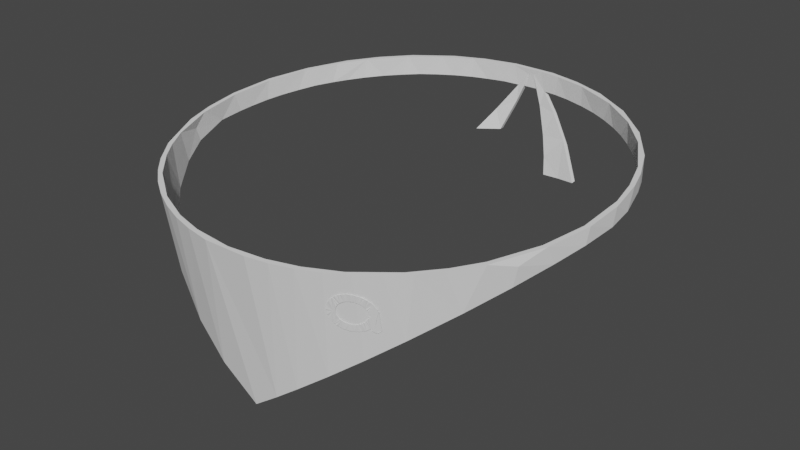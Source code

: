 # Source: bandana.blend  (saved by Blender 2.91.10; exported with 4.5.12 LTS)
import bpy
from mathutils import Matrix  # noqa: F401  (used for matrix-valued properties, if any)

bpy.ops.wm.read_factory_settings(use_empty=True)
scene = bpy.context.scene
scene.name = 'Scene'

# ---- collections
col_collection = bpy.data.collections.new('Collection'); scene.collection.children.link(col_collection)

# ---- world
world_world = bpy.data.worlds.new('World'); scene.world = world_world
world_world.use_nodes = True; world_world.node_tree.nodes.clear()
_N = world_world.node_tree.nodes; _L = world_world.node_tree.links
n0 = _N.new('ShaderNodeOutputWorld'); n0.name = 'World Output'; n0.location = (300, 300)
n1 = _N.new('ShaderNodeBackground'); n1.name = 'Background'; n1.location = (10, 300)
n1.inputs[0].default_value = (0.05088, 0.05088, 0.05088, 1.0)
_L.new(n1.outputs[0], n0.inputs[0])
n0.is_active_output = True
world_world.color = (0.05088, 0.05088, 0.05088)
world_world.use_sun_shadow = False
world_world.sun_shadow_jitter_overblur = 0.0

# ---- meshes
me_bandana_body = bpy.data.meshes.new('Bandana-Body')
me_bandana_body.from_pydata([(1.191, 10.56, -68.24), (1.149, 10.67, -68.36), (2.388, 7.581, -67.94), (3.796, 4.069, -66.2), (3.662, 4.404, -66.31), (3.66, 4.409, -67.28), (2.553, 7.168, -66.84), (1.957, 8.654, -67.13), (1.474, 9.859, -67.41), (1.3, 10.29, -67.27), (1.323, 10.24, -67.45), (0.2307, 12.96, -67.51), (0.2307, 12.96, -67.53), (1.071, 10.86, -67.5), (3.378, 5.111, -66.44), (2.682, 6.847, -67.84), (8.483, -7.617, -62.35), (8.483, -7.617, -61.21), (7.351, -4.795, -63.88), (7.386, -4.884, -62.72), (7.103, -4.178, -64.22), (6.94, -3.771, -63.33), (6.83, -3.496, -64.51), (6.146, -1.791, -65.25), (6.331, -2.251, -63.98), (6.215, -1.963, -64.1), (5.67, -0.6036, -65.76), (5.328, 0.2484, -65.03), (4.914, 1.281, -66.38), (5.018, 1.021, -65.27), (4.192, 3.081, -66.97), (4.099, 3.313, -67.03), (3.655, 9.735, -67.14), (5.874, 7.163, -66.53), (3.557, 9.849, -67.29), (0.6521, 13.22, -67.52), (0.6521, 13.22, -67.51), (2.2, 11.42, -67.45), (3.177, 10.29, -67.2), (2.687, 10.86, -67.43), (2.958, 10.54, -67.39), (3.439, 9.986, -67.16), (7.237, 5.583, -67.06), (5.981, 7.039, -67.55), (5.515, 7.58, -67.66), (4.184, 9.122, -67.97), (3.322, 10.12, -67.62), (2.855, 10.66, -68.27), (10.14, 2.217, -65.73), (9.045, 3.488, -66.35), (8.543, 4.069, -65.5), (8.252, 4.406, -66.66), (6.694, 6.212, -66.29), (6.62, 6.298, -66.32), (12.85, -0.9279, -64.07), (12.01, 0.04504, -64.69), (11.17, 1.019, -64.09), (10.95, 1.277, -65.28), (9.78, 2.635, -64.92), (9.52, 2.937, -65.07), (17.56, -6.38, -58.84), (17.56, -6.38, -60.05), (16.27, -4.892, -60.09), (16.19, -4.796, -61.33), (15.27, -3.729, -61.07), (15.35, -3.824, -62.12), (15.01, -3.432, -61.32), (14.86, -3.255, -62.58), (13.75, -1.972, -62.29), (13.6, -1.795, -63.51), (12.65, -0.6907, -63.15), (12.33, -0.3168, -63.4), (7.219, 4.404, -66.88), (13.08, -6.99, -61.45), (12.14, -7.118, -61.64), (12.46, -4.802, -62.7), (14.91, -6.741, -60.88), (15.23, -4.802, -61.77), (12.8, -1.8, -63.83), (10.11, 1.273, -65.54), (9.891, -1.8, -64.59), (7.097, 1.273, -66.13), (4.124, 4.404, -67.28), (4.177, 7.579, -67.83), (2.052, 10.67, -68.31), (6.942, -1.8, -65.17), (9.34, -7.5, -62.18), (9.629, -4.802, -63.45), (0.6226, 13.24, -67.52), (0.6226, 13.24, -67.51), (0.5888, 13.27, -67.52), (0.5888, 13.27, -67.51), (0.5515, 13.29, -67.52), (0.5515, 13.29, -67.51), (0.5118, 13.3, -67.52), (0.5118, 13.3, -67.51), (0.4708, 13.3, -67.52), (0.4708, 13.3, -67.51), (0.4296, 13.3, -67.52), (0.4296, 13.3, -67.51), (0.3892, 13.29, -67.53), (0.3892, 13.29, -67.51), (0.3509, 13.28, -67.53), (0.3509, 13.28, -67.51), (0.3156, 13.25, -67.53), (0.3156, 13.25, -67.51), (0.2844, 13.23, -67.53), (0.2844, 13.23, -67.51), (0.258, 13.2, -67.53), (0.258, 13.2, -67.51), (0.2372, 13.16, -67.53), (0.2372, 13.16, -67.51), (0.2225, 13.12, -67.53), (0.2225, 13.12, -67.51), (0.2144, 13.08, -67.53), (0.2144, 13.08, -67.51), (0.2131, 13.04, -67.53), (0.2131, 13.04, -67.51), (0.2186, 13.0, -67.53), (0.2186, 13.0, -67.51), (14.78, -6.759, -59.74), (13.09, -6.989, -60.29), (11.87, -7.155, -60.53), (8.93, -7.556, -61.12), (9.215, -4.897, -62.39), (12.19, -4.897, -61.61), (15.11, -4.897, -60.62), (6.361, -1.96, -64.07), (9.475, -1.977, -63.54), (6.632, 4.066, -65.88), (6.515, 1.015, -65.1), (3.413, 7.162, -66.83), (0.4414, 13.09, -67.51), (9.691, 1.015, -64.5), (12.53, -1.977, -62.74), (-1.76, 10.61, -67.48), (-2.049, 9.859, -67.42), (-0.2872, 9.861, -67.45), (-0.2649, 9.861, -67.45), (-0.2962, 10.86, -67.52), (-1.664, 10.86, -67.51), (-5.537, 0.7542, -65.17), (-6.271, -1.161, -64.53), (-6.271, -1.161, -65.58), (-5.455, 0.9706, -66.3), (-4.222, 4.187, -67.24), (-3.277, 6.654, -67.81), (-2.972, 7.451, -67.92), (-1.738, 10.67, -68.36), (-4.792, 2.7, -66.89), (-4.434, 3.633, -67.11), (-1.014, 12.56, -67.53), (-1.014, 12.56, -67.49), (-2.036, 9.892, -67.22), (-3.913, 4.993, -66.4), (-4.389, 3.752, -66.13), (-4.56, 3.306, -66.03), (-2.8, 7.897, -67.02), (-3.217, 6.809, -66.79), (-5.772, 6.806, -66.55), (-4.228, 8.947, -67.06), (-4.509, 8.556, -67.95), (-3.974, 9.298, -67.1), (-12.22, -2.122, -64.06), (-12.22, -2.122, -62.97), (-9.996, 0.9535, -65.62), (-10.15, 0.7454, -64.43), (-9.991, 0.9607, -65.62), (-9.709, 1.352, -64.74), (-9.857, 1.145, -65.69), (-9.638, 1.45, -64.79), (-7.707, 4.125, -66.85), (-7.975, 3.754, -65.64), (-7.667, 4.181, -66.87), (-7.256, 4.75, -67.02), (-2.987, 10.67, -68.31), (-3.082, 10.53, -68.15), (-3.574, 9.853, -67.34), (-3.547, 9.889, -67.17), (-2.847, 10.86, -67.46), (-1.45, 12.8, -67.49), (-1.45, 12.8, -67.52), (-6.966, 5.152, -66.16), (-6.928, 5.205, -66.17), (-5.365, 7.37, -67.75), (-5.309, 7.448, -67.76), (-9.851, 0.9606, -65.65), (-2.691, 10.67, -68.32), (-9.269, -1.646, -64.92), (-9.673, -1.711, -64.8), (-7.021, -1.283, -65.42), (-7.128, 0.9606, -66.13), (-7.246, 4.18, -66.93), (-4.452, 4.18, -67.26), (-4.503, 7.448, -67.84), (-1.002, 12.6, -67.53), (-1.002, 12.6, -67.49), (-0.9973, 12.64, -67.53), (-0.9973, 12.64, -67.49), (-0.9997, 12.69, -67.53), (-0.9997, 12.69, -67.5), (-1.009, 12.73, -67.53), (-1.009, 12.73, -67.5), (-1.026, 12.77, -67.53), (-1.026, 12.77, -67.5), (-1.048, 12.8, -67.52), (-1.048, 12.8, -67.5), (-1.077, 12.83, -67.52), (-1.077, 12.83, -67.5), (-1.11, 12.86, -67.52), (-1.11, 12.86, -67.5), (-1.147, 12.88, -67.52), (-1.147, 12.88, -67.5), (-1.187, 12.89, -67.52), (-1.187, 12.89, -67.5), (-1.229, 12.9, -67.52), (-1.229, 12.9, -67.5), (-1.272, 12.9, -67.52), (-1.272, 12.9, -67.5), (-1.313, 12.89, -67.52), (-1.313, 12.89, -67.5), (-1.353, 12.88, -67.52), (-1.353, 12.88, -67.5), (-1.39, 12.85, -67.52), (-1.39, 12.85, -67.49), (-1.422, 12.83, -67.52), (-1.422, 12.83, -67.49), (-6.68, -1.227, -64.44), (-9.27, -1.646, -63.85), (-9.509, -1.685, -63.78), (-6.773, 0.7407, -65.08), (-9.675, 0.7407, -64.57), (-6.885, 3.749, -65.86), (-1.232, 12.68, -67.49), (-3.95, 6.802, -66.79), (4.373, 9.842, -67.19), (4.496, 10.84, -67.23), (30.88, 10.0, -55.77), (31.48, 8.955, -55.11), (32.55, 9.892, -54.27), (32.51, 8.888, -54.2), (32.86, 9.872, -54.0), (32.69, 8.876, -54.03), (33.67, 9.809, -53.14), (33.17, 8.839, -53.52), (34.12, 9.774, -52.66), (23.59, 10.39, -61.02), (24.04, 9.361, -60.64), (25.51, 10.3, -59.84), (25.49, 9.296, -59.76), (25.91, 10.28, -59.59), (26.02, 9.272, -59.43), (26.34, 10.26, -59.33), (26.17, 9.266, -59.34), (27.36, 10.21, -58.57), (27.33, 9.203, -58.48), (27.9, 9.172, -58.06), (29.16, 10.11, -57.22), (29.13, 9.104, -57.14), (29.72, 10.08, -56.81), (29.55, 9.081, -56.83), (29.97, 10.06, -56.58), (29.75, 9.069, -56.65), (30.83, 8.998, -55.69), (13.3, 10.71, -65.48), (13.46, 9.707, -65.35), (15.07, 10.68, -64.96), (14.9, 9.676, -64.93), (15.45, 10.67, -64.81), (15.46, 9.66, -64.71), (15.67, 9.654, -64.63), (16.95, 10.62, -64.22), (17.55, 9.6, -63.9), (17.54, 10.61, -63.99), (17.83, 9.592, -63.79), (18.99, 10.56, -63.42), (18.82, 9.564, -63.4), (19.61, 10.54, -63.11), (4.556, 9.841, -67.17), (6.681, 9.823, -66.93), (6.732, 10.83, -66.99), (8.94, 10.79, -66.56), (7.223, 10.82, -66.9), (6.783, 9.821, -66.91), (6.737, 9.822, -66.92), (6.897, 10.82, -66.97), (8.961, 9.79, -66.48), (8.983, 9.79, -66.48), (11.03, 10.76, -66.14), (10.87, 9.762, -66.11), (11.14, 10.76, -66.11), (11.18, 9.756, -66.02), (12.15, 10.74, -65.81), (11.23, 9.755, -66.0), (13.33, 9.71, -65.39), (19.61, 9.535, -63.01), (19.95, 9.523, -62.84), (21.55, 10.47, -62.14), (21.62, 9.462, -62.01), (21.62, 10.47, -62.1), (22.03, 9.447, -61.81), (22.76, 10.43, -61.53), (22.59, 9.427, -61.53), (23.58, 9.382, -60.93), (46.92, 6.545, -22.28), (47.02, 6.381, -20.04), (47.16, 7.379, -20.04), (47.11, 7.472, -21.3), (47.06, 7.544, -22.29), (46.92, 6.551, -22.36), (46.98, 7.688, -24.25), (44.54, 8.514, -35.49), (44.96, 7.389, -33.77), (45.23, 8.356, -33.35), (45.11, 7.355, -33.31), (45.49, 8.297, -32.54), (45.36, 7.297, -32.52), (45.77, 8.206, -31.3), (45.58, 7.225, -31.54), (45.79, 8.197, -31.18), (45.67, 7.196, -31.14), (46.09, 7.059, -29.27), (46.29, 8.036, -28.98), (46.16, 7.035, -28.96), (46.42, 7.995, -28.43), (46.28, 6.996, -28.42), (46.47, 6.891, -26.98), (46.64, 7.873, -26.76), (46.5, 6.873, -26.74), (46.7, 7.842, -26.34), (46.78, 6.722, -24.68), (46.94, 7.709, -24.53), (46.8, 6.71, -24.52), (46.84, 6.69, -24.24), (41.89, 8.969, -41.69), (41.79, 7.966, -41.63), (42.36, 8.903, -40.8), (42.44, 7.877, -40.41), (42.55, 8.877, -40.44), (42.49, 7.867, -40.29), (42.88, 8.82, -39.67), (35.67, 9.652, -51.01), (35.66, 9.653, -51.02), (35.59, 8.649, -50.94), (36.99, 9.53, -49.33), (36.28, 8.585, -50.07), (37.05, 9.524, -49.25), (36.98, 8.52, -49.18), (38.27, 9.409, -47.7), (37.71, 8.451, -48.24), (38.17, 8.409, -47.66), (38.42, 9.393, -47.47), (38.34, 8.389, -47.4), (39.65, 9.254, -45.58), (39.03, 8.311, -46.33), (39.56, 8.251, -45.52), (39.9, 9.227, -45.21), (40.3, 8.168, -44.38), (40.58, 9.15, -44.16), (40.47, 8.149, -44.13), (40.83, 9.114, -43.68), (40.74, 8.111, -43.61), (41.41, 8.018, -42.35), (42.77, 7.818, -39.62), (43.39, 7.71, -38.15), (43.75, 8.668, -37.6), (43.65, 7.666, -37.55), (44.2, 8.592, -36.55), (44.08, 7.592, -36.53), (44.33, 8.561, -36.14), (44.25, 7.552, -35.99), (44.42, 7.512, -35.45), (34.06, 8.769, -52.58), (34.77, 8.714, -51.83), (35.57, 8.651, -50.97), (39.93, 12.64, -45.23), (37.03, 12.95, -49.37), (16.97, 14.04, -64.27), (-17.84, 10.62, -64.13), (-17.6, 10.62, -64.22), (-17.62, 14.04, -64.27), (-4.671, 10.85, -67.28), (-2.854, 10.86, -67.46), (-2.855, 14.27, -67.46), (2.2, 14.27, -67.46), (-6.926, 10.83, -67.06), (-7.881, 14.23, -66.93), (-7.041, 10.83, -67.05), (-12.82, 14.16, -65.86), (-12.81, 10.74, -65.81), (-11.38, 10.77, -66.21), (-11.18, 10.77, -66.27), (-9.154, 10.8, -66.65), (-7.874, 10.82, -66.89), (-15.72, 10.67, -64.94), (-15.23, 10.69, -65.12), (-13.56, 10.72, -65.6), (-22.21, 10.47, -62.15), (-21.96, 10.48, -62.27), (-22.23, 13.89, -62.18), (-19.93, 10.55, -63.26), (-19.17, 10.58, -63.62), (-25.9, 10.31, -60.02), (-23.95, 10.4, -61.19), (-22.96, 10.44, -61.78), (-30.64, 13.48, -56.6), (-30.61, 10.06, -56.57), (-29.97, 10.1, -57.13), (-29.6, 10.12, -57.41), (-27.76, 10.22, -58.74), (-26.58, 13.7, -59.61), (-26.58, 10.28, -59.61), (-26.57, 10.28, -59.61), (-34.32, 9.809, -53.14), (-33.14, 9.899, -54.36), (-34.35, 13.22, -53.17), (-33.03, 9.906, -54.46), (-31.33, 10.02, -55.95), (-37.58, 9.536, -49.41), (-36.16, 9.665, -51.18), (-37.68, 12.95, -49.37), (-36.05, 9.675, -51.32), (-34.61, 9.786, -52.83), (-38.96, 9.404, -47.62), (-38.68, 9.434, -48.03), (-37.64, 9.53, -49.33), (-40.21, 9.265, -45.73), (-40.59, 12.64, -45.23), (-40.56, 9.227, -45.21), (-42.48, 8.978, -41.82), (-41.4, 9.124, -43.81), (-41.02, 9.176, -44.52), (-45.0, 11.98, -36.15), (-44.97, 8.561, -36.14), (-44.7, 8.62, -36.94), (-44.38, 8.676, -37.7), (-43.48, 8.829, -39.78), (-43.04, 12.32, -40.81), (-43.03, 8.904, -40.81), (-43.03, 8.904, -40.82), (-46.42, 8.206, -31.3), (-46.03, 8.327, -32.94), (-46.46, 11.62, -31.31), (-45.87, 8.362, -33.43), (-45.16, 8.52, -35.58), (-47.59, 7.719, -24.67), (-47.35, 7.842, -26.34), (-47.4, 11.26, -26.34), (-47.29, 7.875, -26.79), (-46.99, 8.025, -28.84), (-46.95, 8.039, -29.03), (-46.43, 8.201, -31.23), (-47.81, 7.426, -20.68), (-47.78, 7.472, -21.3), (-47.8, 10.89, -21.3), (-47.72, 7.544, -22.28), (-47.6, 7.71, -24.54), (-47.82, 7.379, -20.03), (-47.67, 10.51, -16.25), (-47.75, 7.379, -17.55), (-17.35, 7.379, 24.3), (-19.95, 7.618, 23.21), (-15.24, 7.483, 25.05), (-9.971, 7.379, 26.46), (-10.36, 7.379, 26.37), (-10.37, 7.386, 26.38), (-12.62, 7.379, 25.83), (-15.22, 7.379, 24.99), (-26.19, 7.379, 19.79), (-28.65, 7.994, 18.08), (-24.44, 7.789, 20.88), (-19.93, 7.379, 23.15), (-21.89, 7.379, 22.28), (-24.41, 7.379, 20.82), (-28.61, 7.379, 18.03), (-30.21, 7.379, 16.87), (-32.54, 8.231, 14.86), (-32.5, 7.379, 14.81), (-33.91, 7.379, 13.54), (-36.07, 8.497, 11.23), (-36.02, 7.379, 11.19), (-37.23, 7.379, 9.848), (-39.19, 8.789, 7.258), (-39.14, 7.379, 7.223), (-40.16, 7.379, 5.826), (-41.87, 9.104, 2.972), (-41.82, 7.379, 2.944), (-42.64, 7.379, 1.521), (-44.08, 9.437, -1.574), (-44.03, 7.379, -1.597), (-44.66, 7.379, -3.02), (-45.8, 9.786, -6.329), (-45.74, 7.379, -6.346), (-46.2, 7.379, -7.748), (-47.0, 10.15, -11.24), (-46.94, 7.379, -11.25), (-47.23, 7.379, -12.61), (-47.62, 7.379, -16.26), (7.227, 14.23, -66.93), (12.17, 14.16, -65.86), (21.57, 13.89, -62.18), (25.93, 13.7, -59.61), (29.98, 13.48, -56.6), (33.7, 13.22, -53.17), (42.38, 12.32, -40.81), (44.35, 11.98, -36.15), (45.81, 11.62, -31.31), (46.74, 11.26, -26.34), (47.15, 10.89, -21.3), (47.1, 7.379, -17.55), (47.01, 10.51, -16.25), (46.96, 7.379, -16.26), (46.58, 7.379, -12.61), (46.34, 10.15, -11.24), (46.29, 7.379, -11.25), (45.14, 9.786, -6.329), (45.55, 7.379, -7.748), (45.09, 7.379, -6.346), (43.43, 9.437, -1.574), (44.01, 7.379, -3.02), (43.38, 7.379, -1.597), (41.22, 9.104, 2.972), (41.99, 7.379, 1.521), (41.17, 7.379, 2.944), (38.53, 8.789, 7.258), (39.5, 7.379, 5.826), (38.49, 7.379, 7.223), (35.41, 8.497, 11.23), (36.58, 7.379, 9.848), (35.37, 7.379, 11.19), (31.89, 8.231, 14.86), (33.25, 7.379, 13.54), (31.85, 7.379, 14.81), (29.56, 7.379, 16.87), (27.99, 7.994, 18.08), (27.96, 7.379, 18.03), (25.54, 7.379, 19.79), (23.78, 7.789, 20.88), (23.75, 7.379, 20.82), (21.23, 7.379, 22.28), (19.3, 7.618, 23.21), (9.316, 7.379, 26.46), (9.711, 7.386, 26.38), (9.709, 7.379, 26.37), (14.59, 7.483, 25.05), (11.96, 7.379, 25.83), (19.27, 7.379, 23.15), (16.69, 7.379, 24.3), (14.57, 7.379, 24.99), (8.643, -22.44, 22.13), (6.378, -24.14, 22.3), (7.101, 7.35, 26.86), (-7.756, 7.35, 26.86), (-9.298, -22.44, 22.13), (-47.8, 7.234, -20.04), (-47.67, 6.381, -20.04), (-47.6, 6.326, -17.56), (-47.38, 6.162, -15.09), (-47.02, 5.89, -12.64), (-46.51, 5.51, -10.22), (-45.87, 5.025, -7.837), (-45.08, 4.438, -5.5), (-44.17, 3.748, -3.211), (-43.12, 2.964, -0.9897), (-41.95, 2.084, 1.168), (-40.66, 1.116, 3.243), (-39.26, 0.06042, 5.241), (-37.75, -1.072, 7.142), (-36.13, -2.285, 8.955), (-34.43, -3.564, 10.66), (-32.63, -4.913, 12.27), (-28.81, -7.781, 15.14), (-30.76, -6.317, 13.76), (-24.74, -10.84, 17.55), (-26.81, -9.287, 16.4), (-20.46, -14.06, 19.47), (-22.62, -12.43, 18.57), (-16.04, -17.37, 20.91), (-18.27, -15.7, 20.25), (-11.55, -20.75, 21.85), (-13.81, -19.05, 21.44), (-2.812, 7.312, 27.38), (-4.788, -25.82, 22.34), (-7.033, -24.14, 22.3), (1.89, -27.51, 22.27), (-0.134, -29.03, 22.11), (2.158, 7.312, 27.38), (-0.5208, -29.03, 22.11), (-2.55, -27.51, 22.22), (4.134, -25.82, 22.34), (10.9, -20.75, 21.85), (13.16, -19.05, 21.44), (15.39, -17.37, 20.91), (17.62, -15.7, 20.25), (19.8, -14.06, 19.47), (21.97, -12.43, 18.57), (24.08, -10.84, 17.55), (26.15, -9.287, 16.4), (28.16, -7.781, 15.14), (30.11, -6.317, 13.76), (31.98, -4.913, 12.27), (33.77, -3.564, 10.66), (35.48, -2.285, 8.955), (37.09, -1.072, 7.142), (38.6, 0.06042, 5.241), (40.01, 1.116, 3.243), (41.29, 2.084, 1.168), (42.47, 2.964, -0.9897), (43.51, 3.748, -3.211), (44.43, 4.438, -5.5), (45.21, 5.025, -7.837), (45.86, 5.51, -10.22), (46.36, 5.89, -12.64), (46.73, 6.162, -15.09), (46.94, 6.326, -17.56), (-5.456, 7.234, 28.17), (-0.3274, 7.234, 28.44), (-5.481, 7.254, 28.17), (-48.28, 7.756, -27.15), (-48.37, 7.706, -26.47), (-48.38, 11.27, -26.47), (-34.98, 9.723, -53.94), (-35.06, 9.717, -53.86), (-35.06, 13.28, -53.86), (-25.93, 10.26, -61.21), (-27.12, 10.2, -60.43), (-27.13, 13.76, -60.44), (-7.439, 10.75, -67.98), (-8.037, 10.75, -67.89), (-8.039, 14.31, -67.9), (3.032, 10.78, -68.4), (2.252, 10.79, -68.44), (2.253, 14.35, -68.45), (7.649, 10.74, -67.86), (7.383, 10.75, -67.9), (7.384, 14.31, -67.9), (18.22, 10.52, -64.82), (17.32, 10.55, -65.18), (17.33, 14.11, -65.19), (22.52, 10.37, -62.79), (22.02, 10.39, -63.05), (22.03, 13.95, -63.06), (26.6, 10.19, -60.34), (26.47, 10.2, -60.43), (26.47, 13.76, -60.44), (38.61, 9.354, -48.92), (37.79, 9.431, -49.97), (37.8, 12.99, -49.98), (41.25, 9.064, -44.96), (40.76, 9.121, -45.75), (40.77, 12.68, -45.75), (43.5, 8.756, -40.77), (43.26, 8.79, -41.24), (43.27, 12.35, -41.24), (45.32, 8.433, -36.37), (45.28, 8.441, -36.48), (45.28, 12.0, -36.49), (4.801, 7.234, 28.17), (4.826, 7.254, 28.17), (4.826, 7.234, 28.16), (9.921, 7.315, 27.35), (9.871, 7.234, 27.36), (9.92, 7.234, 27.34), (14.83, 7.234, 26.01), (14.9, 7.414, 25.99), (14.9, 7.234, 25.98), (19.61, 7.234, 24.15), (19.71, 7.552, 24.11), (19.7, 7.234, 24.1), (24.18, 7.234, 21.79), (24.28, 7.727, 21.73), (24.28, 7.234, 21.72), (28.46, 7.234, 18.97), (28.58, 7.936, 18.88), (28.58, 7.234, 18.87), (32.43, 7.234, 15.7), (32.56, 8.178, 15.58), (32.55, 7.234, 15.58), (36.02, 7.234, 12.04), (36.16, 8.449, 11.89), (36.15, 7.234, 11.88), (39.21, 7.234, 8.011), (39.34, 8.747, 7.826), (39.33, 7.234, 7.82), (41.96, 7.234, 3.671), (42.08, 9.068, 3.452), (42.07, 7.234, 3.446), (44.23, 7.234, -0.9348), (44.34, 9.409, -1.189), (44.33, 7.234, -1.194), (46.0, 7.234, -5.755), (46.09, 9.765, -6.044), (46.07, 7.234, -6.047), (47.25, 7.234, -10.74), (47.31, 10.13, -11.06), (47.3, 7.234, -11.06), (47.97, 7.234, -15.82), (48.0, 10.51, -16.17), (47.98, 7.234, -16.17), (48.15, 7.234, -20.04), (48.14, 10.89, -21.33), (48.12, 7.329, -21.33), (48.1, 7.405, -22.37), (48.09, 7.409, -22.42), (48.07, 7.442, -22.88), (47.91, 7.583, -24.79), (47.72, 11.27, -26.47), (47.88, 7.614, -25.21), (47.71, 7.706, -26.47), (47.62, 7.756, -27.15), (47.57, 7.783, -27.52), (46.77, 11.64, -31.55), (47.21, 7.928, -29.5), (47.16, 7.952, -29.81), (46.76, 8.079, -31.54), (46.69, 8.099, -31.82), (46.63, 8.118, -32.08), (46.07, 8.267, -34.11), (46.06, 8.269, -34.13), (45.32, 8.432, -36.36), (44.48, 8.593, -38.55), (44.46, 8.596, -38.59), (43.54, 8.749, -40.68), (42.5, 8.902, -42.76), (42.43, 8.912, -42.89), (41.36, 9.05, -44.78), (40.13, 9.195, -46.75), (39.98, 9.211, -46.97), (38.76, 9.339, -48.71), (35.81, 9.606, -52.36), (34.41, 13.28, -53.86), (37.14, 9.492, -50.79), (37.33, 9.476, -50.58), (35.59, 9.624, -52.59), (34.4, 9.716, -53.86), (34.22, 9.731, -54.06), (33.95, 9.75, -54.31), (32.55, 9.85, -55.67), (30.61, 13.53, -57.36), (32.22, 9.87, -55.95), (30.8, 9.962, -57.2), (30.61, 9.973, -57.36), (30.42, 9.985, -57.51), (28.99, 10.07, -58.65), (28.55, 10.09, -58.97), (27.03, 10.17, -60.06), (25.06, 10.27, -61.34), (24.59, 10.29, -61.61), (23.04, 10.35, -62.52), (20.97, 10.43, -63.59), (20.4, 10.45, -63.86), (18.86, 10.5, -64.56), (14.52, 10.62, -66.19), (12.43, 14.23, -66.81), (16.0, 10.58, -65.67), (16.71, 10.57, -65.43), (13.74, 10.64, -66.42), (12.43, 10.67, -66.81), (12.23, 10.67, -66.87), (11.45, 10.69, -67.05), (9.945, 10.71, -67.42), (9.128, 10.72, -67.58), (6.784, 10.75, -67.98), (5.344, 10.77, -68.19), (4.423, 10.77, -68.27), (2.051, 10.79, -68.45), (0.7148, 10.79, -68.51), (-2.908, 14.35, -68.45), (-0.3273, 10.79, -68.51), (-1.607, 10.79, -68.5), (-2.705, 10.79, -68.45), (-2.907, 10.79, -68.44), (-3.957, 10.78, -68.38), (-5.078, 10.77, -68.27), (-6.298, 10.77, -68.15), (-10.89, 10.71, -67.35), (-13.08, 14.23, -66.81), (-9.783, 10.72, -67.57), (-8.611, 10.74, -67.81), (-12.1, 10.69, -67.05), (-13.08, 10.67, -66.81), (-13.15, 10.67, -66.79), (-14.4, 10.64, -66.42), (-15.37, 10.62, -66.13), (-17.98, 14.11, -65.19), (-16.66, 10.58, -65.67), (-17.56, 10.56, -65.35), (-17.98, 10.55, -65.18), (-18.87, 10.52, -64.82), (-19.71, 10.5, -64.47), (-21.05, 10.45, -63.85), (-22.68, 13.95, -63.06), (-21.85, 10.42, -63.48), (-22.67, 10.39, -63.05), (-23.17, 10.37, -62.78), (-23.92, 10.34, -62.39), (-25.24, 10.29, -61.61), (-27.25, 10.19, -60.34), (-27.87, 10.16, -59.94), (-31.27, 13.53, -57.36), (-29.2, 10.09, -58.97), (-29.75, 10.06, -58.57), (-31.08, 9.984, -57.51), (-31.26, 9.973, -57.36), (-34.6, 9.75, -54.31), (-31.56, 9.956, -57.12), (-32.88, 9.87, -55.95), (-33.29, 9.843, -55.59), (-36.24, 9.624, -52.59), (-36.58, 9.597, -52.23), (-38.46, 12.99, -49.98), (-37.8, 9.491, -50.79), (-38.08, 9.467, -50.45), (-38.45, 9.431, -49.97), (-39.26, 9.354, -48.91), (-39.5, 9.331, -48.61), (-40.63, 9.211, -46.97), (-41.43, 12.68, -45.75), (-40.82, 9.191, -46.7), (-41.41, 9.121, -45.75), (-41.91, 9.063, -44.96), (-42.05, 9.047, -44.73), (-43.08, 8.912, -42.89), (-43.93, 12.35, -41.24), (-43.19, 8.898, -42.7), (-43.92, 8.79, -41.23), (-44.15, 8.756, -40.77), (-44.24, 8.743, -40.59), (-45.11, 8.596, -38.59), (-45.93, 12.0, -36.49), (-45.18, 8.585, -38.45), (-45.93, 8.441, -36.48), (-45.97, 8.433, -36.37), (-46.01, 8.426, -36.27), (-47.42, 11.64, -31.55), (-46.72, 8.267, -34.11), (-46.74, 8.264, -34.06), (-47.35, 8.099, -31.82), (-47.35, 8.099, -31.82), (-47.42, 8.079, -31.54), (-47.86, 7.933, -29.56), (-47.87, 7.928, -29.5), (-48.27, 7.763, -27.24), (-48.56, 7.593, -24.92), (-48.57, 7.583, -24.79), (-48.79, 10.89, -21.33), (-48.74, 7.422, -22.6), (-48.74, 7.409, -22.42), (-48.77, 7.329, -21.33), (-48.81, 7.234, -20.04), (-48.65, 10.51, -16.17), (-48.64, 7.234, -16.17), (-48.62, 7.234, -15.82), (-47.97, 10.13, -11.06), (-47.95, 7.234, -11.06), (-47.91, 7.234, -10.74), (-46.74, 9.765, -6.044), (-46.73, 7.234, -6.047), (-46.66, 7.234, -5.755), (-44.99, 9.409, -1.189), (-44.98, 7.234, -1.194), (-44.88, 7.234, -0.9348), (-42.74, 9.068, 3.452), (-42.72, 7.234, 3.446), (-42.61, 7.234, 3.671), (-40.0, 8.747, 7.826), (-39.99, 7.234, 7.82), (-39.87, 7.234, 8.011), (-36.81, 8.449, 11.89), (-36.8, 7.234, 11.88), (-36.68, 7.234, 12.04), (-33.21, 8.178, 15.58), (-33.21, 7.234, 15.58), (-33.08, 7.234, 15.7), (-29.24, 7.936, 18.88), (-29.23, 7.234, 18.87), (-29.12, 7.234, 18.97), (-24.94, 7.727, 21.73), (-24.94, 7.234, 21.72), (-24.83, 7.234, 21.79), (-20.36, 7.552, 24.11), (-20.36, 7.234, 24.1), (-20.27, 7.234, 24.15), (-15.55, 7.414, 25.99), (-15.55, 7.234, 25.98), (-15.48, 7.234, 26.01), (-10.58, 7.315, 27.35), (-10.57, 7.234, 27.34), (-10.53, 7.234, 27.36), (-5.48, 7.234, 28.16), (-2.632, -27.44, 23.29), (-4.944, -25.71, 23.36), (-7.284, -23.95, 23.31), (-9.617, -22.2, 23.13), (-11.97, -20.43, 22.83), (-14.29, -18.69, 22.4), (-16.62, -16.94, 21.83), (-18.91, -15.22, 21.15), (-21.19, -13.51, 20.32), (-23.42, -11.84, 19.38), (-25.61, -10.19, 18.3), (-27.74, -8.589, 17.1), (-29.82, -7.028, 15.77), (-31.82, -5.526, 14.32), (-33.75, -4.075, 12.75), (-35.59, -2.695, 11.07), (-37.34, -1.379, 9.277), (-38.99, -0.1425, 7.385), (-40.53, 1.017, 5.386), (-41.95, 2.088, 3.302), (-43.26, 3.071, 1.125), (-44.44, 3.956, -1.124), (-45.49, 4.744, -3.45), (-46.4, 5.428, -5.833), (-47.17, 6.006, -8.275), (-47.8, 6.475, -10.76), (-48.27, 6.834, -13.28), (-48.6, 7.079, -15.82), (47.95, 7.079, -15.82), (47.62, 6.834, -13.28), (47.14, 6.475, -10.76), (46.52, 6.006, -8.275), (45.75, 5.428, -5.833), (44.84, 4.744, -3.45), (43.79, 3.956, -1.124), (42.61, 3.071, 1.125), (41.3, 2.088, 3.302), (39.88, 1.017, 5.386), (38.33, -0.1425, 7.385), (36.68, -1.379, 9.277), (34.93, -2.695, 11.07), (33.09, -4.075, 12.75), (31.16, -5.526, 14.32), (27.08, -8.589, 17.1), (29.16, -7.028, 15.77), (22.76, -11.84, 19.38), (24.95, -10.19, 18.3), (18.26, -15.22, 21.15), (20.53, -13.51, 20.32), (13.64, -18.69, 22.4), (15.97, -16.94, 21.83), (8.962, -22.2, 23.13), (11.31, -20.43, 22.83), (6.629, -23.95, 23.31), (-0.3274, -29.17, 23.1), (1.977, -27.44, 23.29), (4.289, -25.71, 23.36), (-48.24, 6.809, -20.1), (-47.67, 6.386, -20.16), (-47.6, 6.555, -22.42), (-4.585, 9.844, -67.22), (-41.24, 8.13, -43.87), (-40.87, 8.175, -44.47), (-40.06, 8.271, -45.79), (-43.32, 7.836, -39.86), (-43.06, 7.874, -40.39), (-42.32, 7.985, -41.89), (-42.03, 8.027, -42.47), (-41.72, 8.072, -43.08), (-39.65, 8.32, -46.45), (-39.52, 8.335, -46.66), (-38.78, 8.408, -47.65), (-38.28, 8.458, -48.33), (-37.43, 8.541, -49.47), (-46.32, 7.211, -31.35), (-46.22, 7.234, -31.66), (-45.68, 7.371, -33.52), (-45.57, 7.398, -33.89), (-47.6, 6.56, -22.49), (-47.58, 6.601, -23.04), (-47.41, 6.721, -24.67), (-47.39, 6.73, -24.8), (-47.17, 6.886, -26.92), (-47.15, 6.9, -27.11), (-47.13, 6.908, -27.22), (-46.75, 7.049, -29.14), (-46.7, 7.067, -29.39), (-45.14, 7.508, -35.39), (-45.02, 7.529, -35.68), (-44.86, 7.56, -36.1), (-44.2, 7.684, -37.78), (-44.01, 7.719, -38.27), (-43.6, 7.796, -39.31), (-4.901, 9.842, -67.19), (-13.44, 9.722, -65.55), (-11.88, 9.756, -66.02), (-15.61, 9.674, -64.9), (-14.0, 9.709, -65.38), (-11.77, 9.758, -66.04), (-11.27, 9.765, -66.14), (-9.493, 9.792, -66.51), (-9.055, 9.798, -66.6), (-7.755, 9.818, -66.86), (-7.21, 9.823, -66.92), (-6.83, 9.826, -66.97), (-25.75, 9.314, -59.99), (-24.59, 9.367, -60.71), (-23.83, 9.402, -61.19), (-23.56, 9.414, -61.36), (-22.57, 9.45, -61.86), (-21.83, 9.478, -62.23), (-29.43, 9.123, -57.39), (-28.45, 9.177, -58.13), (-31.18, 9.018, -55.97), (-30.49, 9.065, -56.6), (-30.31, 9.075, -56.73), (-27.63, 9.223, -58.75), (-27.13, 9.25, -59.13), (-26.56, 9.276, -59.48), (-20.5, 9.528, -62.91), (-19.81, 9.553, -63.25), (-18.37, 9.595, -63.83), (-17.71, 9.614, -64.09), (-16.21, 9.658, -64.69), (-15.9, 9.668, -64.81), (-37.01, 8.583, -50.04), (-36.88, 8.594, -50.18), (-35.98, 8.668, -51.19), (-35.33, 8.721, -51.92), (-34.47, 8.791, -52.88), (-34.21, 8.813, -53.17), (-33.76, 8.846, -53.63), (-33.61, 8.857, -53.78), (-32.86, 8.907, -54.45), (-32.04, 8.961, -55.19), (-48.24, 6.812, -20.1)], [], [(0, 1, 2), (3, 4, 5), (6, 7, 8), (8, 7, 9), (8, 9, 10), (11, 12, 9), (9, 12, 13), (9, 13, 10), (0, 4, 8), (8, 4, 14), (8, 14, 6), (0, 2, 4), (4, 2, 15), (4, 15, 5), (16, 17, 18), (18, 17, 19), (18, 19, 20), (20, 19, 21), (20, 21, 22), (22, 21, 23), (21, 24, 23), (23, 24, 25), (23, 25, 26), (26, 25, 27), (26, 27, 28), (28, 27, 29), (28, 29, 30), (30, 29, 3), (30, 3, 31), (31, 3, 5), (32, 33, 34), (35, 36, 37), (37, 36, 38), (37, 38, 39), (39, 38, 40), (40, 38, 34), (34, 38, 41), (34, 41, 32), (42, 43, 33), (33, 43, 44), (33, 44, 34), (34, 44, 45), (34, 45, 46), (46, 45, 47), (48, 49, 50), (50, 49, 51), (50, 51, 52), (52, 51, 42), (52, 42, 53), (53, 42, 33), (54, 55, 56), (56, 55, 57), (56, 57, 58), (58, 57, 48), (58, 48, 59), (59, 48, 50), (60, 61, 62), (62, 61, 63), (62, 63, 64), (64, 63, 65), (64, 65, 66), (66, 65, 67), (66, 67, 68), (68, 67, 69), (68, 69, 70), (70, 69, 54), (70, 54, 71), (71, 54, 56), (51, 72, 42), (73, 74, 75), (73, 75, 76), (75, 77, 76), (76, 77, 63), (76, 63, 61), (55, 54, 78), (78, 54, 69), (78, 69, 75), (75, 69, 67), (75, 67, 77), (77, 67, 65), (77, 65, 63), (49, 48, 79), (79, 48, 57), (79, 57, 80), (72, 51, 81), (42, 72, 43), (43, 72, 82), (43, 82, 44), (44, 82, 83), (44, 83, 45), (1, 84, 2), (2, 84, 47), (47, 45, 2), (2, 45, 83), (2, 83, 15), (15, 83, 82), (15, 82, 5), (20, 22, 85), (85, 22, 23), (85, 23, 81), (23, 26, 81), (81, 26, 28), (81, 28, 72), (72, 28, 30), (72, 30, 82), (82, 30, 31), (82, 31, 5), (86, 16, 87), (87, 16, 18), (87, 18, 80), (51, 49, 81), (81, 49, 79), (81, 79, 85), (85, 79, 80), (85, 80, 20), (20, 80, 18), (57, 55, 80), (80, 55, 78), (80, 78, 87), (87, 78, 75), (87, 75, 86), (86, 75, 74), (36, 35, 88), (36, 88, 89), (89, 88, 90), (89, 90, 91), (91, 90, 92), (91, 92, 93), (93, 92, 94), (93, 94, 95), (95, 94, 96), (95, 96, 97), (97, 96, 98), (97, 98, 99), (99, 98, 100), (99, 100, 101), (101, 100, 102), (101, 102, 103), (103, 102, 104), (103, 104, 105), (105, 104, 106), (105, 106, 107), (107, 106, 108), (107, 108, 109), (109, 108, 110), (109, 110, 111), (111, 110, 112), (111, 112, 113), (113, 112, 114), (113, 114, 115), (115, 114, 116), (115, 116, 117), (117, 116, 118), (117, 118, 119), (119, 118, 12), (119, 12, 11), (61, 60, 76), (76, 60, 120), (76, 120, 73), (73, 120, 121), (73, 121, 74), (74, 121, 122), (74, 122, 86), (86, 122, 123), (86, 123, 16), (16, 123, 17), (21, 19, 124), (122, 125, 124), (121, 120, 126), (126, 120, 60), (126, 60, 62), (122, 124, 123), (123, 124, 19), (123, 19, 17), (27, 25, 127), (127, 25, 24), (127, 24, 128), (4, 3, 129), (129, 3, 29), (129, 29, 130), (53, 33, 131), (7, 6, 131), (131, 6, 14), (131, 14, 53), (53, 14, 4), (53, 4, 52), (52, 4, 129), (41, 38, 9), (132, 11, 9), (11, 132, 119), (113, 115, 132), (132, 115, 117), (132, 117, 119), (107, 109, 132), (132, 109, 111), (132, 111, 113), (9, 38, 132), (132, 38, 36), (132, 36, 89), (89, 91, 132), (132, 91, 93), (132, 93, 95), (95, 97, 132), (132, 97, 99), (132, 99, 101), (101, 103, 132), (132, 103, 105), (132, 105, 107), (9, 7, 41), (41, 7, 131), (41, 131, 32), (32, 131, 33), (71, 56, 133), (133, 56, 58), (133, 58, 130), (130, 58, 59), (130, 59, 129), (129, 59, 50), (129, 50, 52), (66, 68, 134), (134, 68, 70), (134, 70, 128), (62, 64, 126), (126, 64, 125), (126, 125, 121), (121, 125, 122), (64, 66, 125), (125, 66, 134), (125, 134, 124), (124, 134, 128), (124, 128, 21), (21, 128, 24), (70, 71, 128), (128, 71, 133), (128, 133, 127), (127, 133, 130), (127, 130, 27), (27, 130, 29), (135, 136, 137), (138, 8, 10), (10, 13, 138), (138, 13, 139), (138, 139, 137), (137, 139, 140), (137, 140, 135), (141, 142, 143), (136, 143, 144), (145, 146, 136), (136, 146, 147), (136, 147, 148), (144, 149, 136), (136, 149, 150), (136, 150, 145), (151, 152, 140), (140, 152, 153), (140, 153, 135), (154, 155, 143), (143, 155, 156), (143, 156, 141), (135, 153, 136), (136, 153, 157), (136, 157, 143), (143, 157, 158), (143, 158, 154), (159, 160, 161), (161, 160, 162), (163, 164, 165), (165, 164, 166), (165, 166, 167), (167, 166, 168), (167, 168, 169), (169, 168, 170), (169, 170, 171), (171, 170, 172), (171, 172, 173), (173, 172, 174), (175, 161, 176), (176, 161, 162), (176, 162, 177), (177, 162, 178), (177, 178, 179), (179, 178, 180), (179, 180, 181), (172, 182, 174), (174, 182, 183), (174, 183, 184), (184, 183, 159), (184, 159, 185), (185, 159, 161), (169, 186, 167), (187, 148, 147), (188, 189, 186), (189, 163, 186), (186, 163, 165), (186, 165, 167), (143, 190, 144), (144, 190, 191), (144, 191, 149), (149, 191, 192), (149, 192, 150), (150, 192, 193), (175, 187, 161), (161, 187, 147), (161, 147, 194), (194, 147, 146), (194, 146, 193), (193, 146, 145), (193, 145, 150), (171, 173, 192), (192, 173, 174), (192, 174, 193), (193, 174, 184), (193, 184, 194), (194, 184, 185), (194, 185, 161), (171, 192, 169), (169, 192, 191), (169, 191, 186), (186, 191, 190), (186, 190, 188), (152, 151, 195), (152, 195, 196), (196, 195, 197), (196, 197, 198), (198, 197, 199), (198, 199, 200), (200, 199, 201), (200, 201, 202), (202, 201, 203), (202, 203, 204), (204, 203, 205), (204, 205, 206), (206, 205, 207), (206, 207, 208), (208, 207, 209), (208, 209, 210), (210, 209, 211), (210, 211, 212), (212, 211, 213), (212, 213, 214), (214, 213, 215), (214, 215, 216), (216, 215, 217), (216, 217, 218), (218, 217, 219), (218, 219, 220), (220, 219, 221), (220, 221, 222), (222, 221, 223), (222, 223, 224), (224, 223, 225), (224, 225, 226), (226, 225, 181), (226, 181, 180), (143, 142, 190), (190, 142, 227), (190, 227, 188), (188, 227, 228), (188, 228, 189), (189, 228, 229), (189, 229, 163), (163, 229, 164), (230, 227, 142), (227, 230, 228), (228, 230, 231), (228, 231, 229), (229, 231, 166), (229, 166, 164), (183, 182, 232), (232, 182, 172), (232, 172, 230), (230, 172, 170), (230, 170, 231), (231, 170, 168), (231, 168, 166), (224, 226, 233), (233, 226, 180), (233, 180, 178), (218, 220, 233), (233, 220, 222), (233, 222, 224), (212, 214, 233), (233, 214, 216), (233, 216, 218), (152, 196, 233), (233, 196, 198), (233, 198, 200), (200, 202, 233), (233, 202, 204), (233, 204, 206), (206, 208, 233), (233, 208, 210), (233, 210, 212), (152, 233, 153), (153, 233, 178), (153, 178, 157), (157, 178, 162), (157, 162, 158), (158, 162, 234), (158, 234, 154), (162, 160, 234), (234, 160, 159), (234, 159, 154), (154, 159, 183), (154, 183, 155), (155, 183, 232), (155, 232, 156), (156, 232, 230), (156, 230, 141), (141, 230, 142), (34, 235, 40), (40, 235, 236), (40, 236, 39), (237, 238, 239), (239, 238, 240), (239, 240, 241), (241, 240, 242), (241, 242, 243), (243, 242, 244), (243, 244, 245), (246, 247, 248), (248, 247, 249), (248, 249, 250), (250, 249, 251), (250, 251, 252), (252, 251, 253), (252, 253, 254), (253, 255, 254), (254, 255, 256), (254, 256, 257), (257, 256, 258), (257, 258, 259), (259, 258, 260), (259, 260, 261), (261, 260, 262), (261, 262, 237), (237, 262, 263), (237, 263, 238), (264, 265, 266), (266, 265, 267), (266, 267, 268), (267, 269, 268), (268, 269, 270), (268, 270, 271), (271, 270, 272), (271, 272, 273), (273, 272, 274), (273, 274, 275), (275, 274, 276), (275, 276, 277), (235, 278, 236), (236, 278, 279), (236, 279, 280), (281, 282, 283), (279, 284, 280), (280, 284, 283), (280, 283, 285), (285, 283, 282), (283, 286, 281), (281, 286, 287), (281, 287, 288), (288, 287, 289), (288, 289, 290), (290, 289, 291), (290, 291, 292), (292, 291, 293), (292, 293, 264), (264, 293, 294), (264, 294, 265), (276, 295, 277), (277, 295, 296), (277, 296, 297), (297, 296, 298), (297, 298, 299), (299, 298, 300), (299, 300, 301), (301, 300, 302), (301, 302, 246), (246, 302, 303), (246, 303, 247), (304, 305, 306), (306, 307, 304), (304, 307, 308), (304, 308, 309), (309, 308, 310), (311, 312, 313), (313, 312, 314), (313, 314, 315), (315, 314, 316), (315, 316, 317), (317, 316, 318), (317, 318, 319), (318, 320, 319), (319, 320, 321), (319, 321, 322), (322, 321, 323), (322, 323, 324), (323, 325, 324), (324, 325, 326), (324, 326, 327), (327, 326, 328), (327, 328, 329), (329, 328, 330), (329, 330, 331), (331, 330, 332), (331, 332, 310), (310, 332, 333), (310, 333, 309), (334, 335, 336), (336, 335, 337), (336, 337, 338), (338, 337, 339), (338, 339, 340), (341, 342, 343), (341, 343, 344), (344, 343, 345), (344, 345, 346), (346, 345, 347), (346, 347, 348), (347, 349, 348), (348, 349, 350), (348, 350, 351), (351, 350, 352), (351, 352, 353), (352, 354, 353), (353, 354, 355), (353, 355, 356), (356, 355, 357), (356, 357, 358), (358, 357, 359), (358, 359, 360), (360, 359, 361), (360, 361, 334), (334, 361, 362), (334, 362, 335), (339, 363, 340), (340, 363, 364), (340, 364, 365), (365, 364, 366), (365, 366, 367), (367, 366, 368), (367, 368, 369), (369, 368, 370), (369, 370, 311), (311, 370, 371), (311, 371, 312), (244, 372, 245), (245, 372, 373), (245, 373, 342), (342, 373, 374), (342, 374, 343), (353, 356, 375), (341, 344, 376), (268, 271, 377), (378, 379, 380), (381, 382, 383), (209, 207, 384), (209, 384, 211), (382, 179, 383), (383, 179, 181), (383, 181, 225), (225, 223, 383), (383, 223, 221), (383, 221, 219), (219, 217, 383), (383, 217, 215), (383, 215, 384), (384, 215, 213), (384, 213, 211), (108, 106, 203), (203, 106, 104), (104, 102, 203), (203, 102, 384), (203, 384, 205), (205, 384, 207), (102, 100, 384), (384, 100, 98), (384, 98, 96), (96, 94, 384), (384, 94, 92), (384, 92, 90), (90, 88, 384), (384, 88, 35), (384, 35, 37), (199, 12, 201), (201, 12, 118), (201, 118, 116), (116, 114, 201), (201, 114, 112), (201, 112, 203), (203, 112, 110), (203, 110, 108), (199, 197, 12), (12, 197, 195), (12, 195, 13), (13, 195, 151), (13, 151, 139), (139, 151, 140), (381, 383, 385), (385, 383, 386), (385, 386, 387), (388, 389, 390), (390, 391, 388), (388, 391, 392), (388, 392, 386), (386, 392, 393), (386, 393, 387), (379, 394, 380), (380, 394, 395), (380, 395, 388), (388, 395, 396), (388, 396, 389), (397, 398, 399), (399, 398, 400), (399, 400, 380), (380, 400, 401), (380, 401, 378), (402, 403, 399), (399, 403, 404), (399, 404, 397), (405, 406, 407), (407, 408, 405), (405, 408, 409), (405, 409, 410), (410, 409, 411), (410, 411, 399), (399, 411, 412), (399, 412, 402), (413, 414, 415), (415, 414, 416), (415, 416, 405), (405, 416, 417), (405, 417, 406), (418, 419, 420), (420, 419, 421), (420, 421, 415), (415, 421, 422), (415, 422, 413), (423, 424, 420), (420, 424, 425), (420, 425, 418), (423, 420, 426), (426, 420, 427), (426, 427, 428), (429, 430, 427), (427, 430, 431), (427, 431, 428), (432, 433, 434), (434, 435, 432), (432, 435, 436), (432, 436, 437), (437, 436, 438), (437, 438, 427), (427, 438, 439), (427, 439, 429), (440, 441, 442), (442, 441, 443), (442, 443, 432), (432, 443, 444), (432, 444, 433), (445, 446, 447), (447, 446, 448), (448, 449, 447), (447, 449, 450), (447, 450, 442), (442, 450, 451), (442, 451, 440), (452, 453, 454), (454, 453, 455), (454, 455, 447), (447, 455, 456), (447, 456, 445), (452, 454, 457), (457, 454, 458), (457, 458, 459), (460, 461, 462), (463, 464, 465), (465, 464, 466), (465, 466, 462), (462, 466, 467), (462, 467, 460), (468, 469, 470), (460, 471, 461), (461, 471, 472), (461, 472, 470), (470, 472, 473), (470, 473, 468), (468, 474, 469), (469, 474, 475), (469, 475, 476), (475, 477, 476), (476, 477, 478), (476, 478, 479), (478, 480, 479), (479, 480, 481), (479, 481, 482), (481, 483, 482), (482, 483, 484), (482, 484, 485), (484, 486, 485), (485, 486, 487), (485, 487, 488), (487, 489, 488), (488, 489, 490), (488, 490, 491), (490, 492, 491), (491, 492, 493), (491, 493, 494), (493, 495, 494), (494, 495, 496), (494, 496, 458), (458, 496, 497), (458, 497, 459), (37, 39, 384), (384, 39, 236), (384, 236, 498), (498, 236, 280), (498, 280, 285), (285, 282, 498), (498, 282, 281), (498, 281, 499), (499, 281, 288), (499, 288, 290), (290, 292, 499), (499, 292, 264), (499, 264, 377), (377, 264, 266), (377, 266, 268), (271, 273, 377), (377, 273, 275), (377, 275, 500), (275, 277, 500), (500, 277, 297), (500, 297, 299), (299, 301, 500), (500, 301, 246), (500, 246, 501), (246, 248, 501), (501, 248, 250), (501, 250, 252), (252, 254, 501), (501, 254, 257), (501, 257, 502), (502, 257, 259), (502, 259, 261), (241, 503, 239), (239, 503, 502), (239, 502, 237), (237, 502, 261), (241, 243, 503), (503, 243, 245), (503, 245, 376), (376, 245, 342), (376, 342, 341), (344, 346, 376), (376, 346, 348), (376, 348, 375), (375, 348, 351), (375, 351, 353), (356, 358, 375), (375, 358, 360), (375, 360, 504), (360, 334, 504), (504, 334, 336), (504, 336, 338), (367, 505, 365), (365, 505, 504), (365, 504, 340), (340, 504, 338), (367, 369, 505), (505, 369, 311), (505, 311, 506), (506, 311, 313), (506, 313, 315), (315, 317, 506), (506, 317, 319), (506, 319, 507), (507, 319, 322), (322, 324, 507), (507, 324, 327), (507, 327, 329), (329, 331, 507), (507, 331, 310), (507, 310, 508), (508, 310, 308), (509, 510, 306), (306, 510, 508), (306, 508, 307), (307, 508, 308), (509, 511, 510), (510, 511, 512), (510, 512, 513), (513, 512, 514), (513, 514, 515), (514, 516, 515), (515, 516, 517), (515, 517, 518), (517, 519, 518), (518, 519, 520), (518, 520, 521), (520, 522, 521), (521, 522, 523), (521, 523, 524), (523, 525, 524), (524, 525, 526), (524, 526, 527), (526, 528, 527), (527, 528, 529), (527, 529, 530), (530, 529, 531), (531, 532, 530), (530, 532, 533), (530, 533, 534), (533, 535, 534), (534, 535, 536), (534, 536, 537), (536, 538, 537), (537, 538, 539), (537, 539, 540), (541, 542, 543), (543, 542, 544), (543, 544, 545), (539, 546, 540), (540, 546, 547), (540, 547, 544), (544, 547, 548), (544, 548, 545), (549, 550, 551), (463, 552, 553), (554, 457, 459), (555, 554, 556), (556, 554, 459), (556, 459, 557), (557, 459, 497), (557, 497, 558), (558, 497, 496), (558, 496, 559), (559, 496, 495), (559, 495, 560), (495, 493, 560), (560, 493, 492), (560, 492, 561), (561, 492, 490), (561, 490, 562), (562, 490, 489), (562, 489, 563), (563, 489, 487), (563, 487, 564), (564, 487, 486), (564, 486, 565), (565, 486, 484), (565, 484, 566), (566, 484, 483), (566, 483, 567), (567, 483, 481), (567, 481, 568), (568, 481, 480), (568, 480, 569), (569, 480, 478), (569, 478, 570), (475, 571, 572), (570, 478, 572), (572, 478, 477), (572, 477, 475), (468, 573, 574), (571, 475, 574), (574, 475, 474), (574, 474, 468), (472, 575, 576), (573, 468, 576), (576, 468, 473), (576, 473, 472), (460, 577, 578), (575, 472, 578), (578, 472, 471), (578, 471, 460), (466, 579, 580), (577, 460, 580), (580, 460, 467), (580, 467, 466), (579, 466, 553), (553, 466, 464), (553, 464, 463), (581, 582, 552), (552, 582, 583), (552, 583, 553), (584, 585, 586), (586, 585, 587), (586, 587, 581), (581, 587, 588), (581, 588, 582), (551, 550, 586), (586, 550, 589), (586, 589, 584), (551, 541, 549), (549, 541, 543), (549, 543, 590), (590, 543, 545), (590, 545, 591), (591, 545, 548), (591, 548, 592), (592, 548, 547), (592, 547, 593), (593, 547, 546), (593, 546, 594), (594, 546, 539), (594, 539, 595), (595, 539, 538), (595, 538, 596), (596, 538, 536), (596, 536, 597), (597, 536, 535), (597, 535, 598), (598, 535, 533), (598, 533, 599), (599, 533, 532), (599, 532, 600), (600, 532, 531), (600, 531, 601), (601, 531, 529), (601, 529, 602), (602, 529, 528), (602, 528, 603), (603, 528, 526), (603, 526, 604), (604, 526, 525), (604, 525, 605), (605, 525, 523), (605, 523, 606), (606, 523, 522), (606, 522, 607), (607, 522, 520), (607, 520, 608), (608, 520, 519), (608, 519, 609), (609, 519, 517), (609, 517, 610), (610, 517, 516), (610, 516, 611), (611, 516, 514), (611, 514, 612), (612, 514, 512), (612, 512, 613), (613, 512, 511), (613, 511, 614), (511, 509, 614), (614, 509, 306), (614, 306, 305), (615, 616, 617), (618, 619, 620), (621, 622, 623), (624, 625, 626), (627, 628, 629), (630, 631, 632), (633, 634, 635), (636, 637, 638), (639, 640, 641), (642, 643, 644), (645, 646, 647), (648, 649, 650), (651, 652, 653), (654, 655, 656), (616, 657, 658), (658, 657, 659), (658, 659, 660), (660, 659, 661), (661, 662, 660), (660, 662, 663), (660, 663, 664), (663, 665, 664), (664, 665, 666), (664, 666, 667), (666, 668, 667), (667, 668, 669), (667, 669, 670), (669, 671, 670), (670, 671, 672), (670, 672, 673), (672, 674, 673), (673, 674, 675), (673, 675, 676), (675, 677, 676), (676, 677, 678), (676, 678, 679), (678, 680, 679), (679, 680, 681), (679, 681, 682), (681, 683, 682), (682, 683, 684), (682, 684, 685), (684, 686, 685), (685, 686, 687), (685, 687, 688), (687, 689, 688), (688, 689, 690), (688, 690, 691), (690, 692, 691), (691, 692, 693), (691, 693, 694), (693, 695, 694), (694, 695, 696), (694, 696, 697), (696, 698, 697), (697, 698, 699), (697, 699, 700), (699, 701, 700), (700, 701, 702), (700, 702, 703), (703, 704, 700), (700, 704, 705), (700, 705, 706), (706, 705, 707), (706, 707, 708), (708, 709, 706), (706, 709, 710), (706, 710, 711), (711, 710, 712), (711, 712, 713), (713, 714, 711), (711, 714, 715), (711, 715, 716), (716, 717, 711), (711, 717, 718), (711, 718, 656), (656, 718, 719), (656, 719, 654), (655, 720, 656), (656, 720, 721), (656, 721, 653), (653, 721, 722), (653, 722, 651), (652, 723, 653), (653, 723, 724), (653, 724, 650), (650, 724, 725), (650, 725, 648), (649, 726, 650), (650, 726, 727), (650, 727, 647), (647, 727, 728), (647, 728, 645), (729, 730, 731), (731, 730, 647), (731, 647, 732), (732, 647, 646), (729, 733, 730), (730, 733, 734), (730, 734, 735), (735, 736, 730), (730, 736, 737), (730, 737, 738), (738, 737, 739), (739, 740, 738), (738, 740, 741), (738, 741, 742), (742, 743, 738), (738, 743, 744), (738, 744, 644), (644, 744, 745), (644, 745, 642), (643, 746, 644), (644, 746, 747), (644, 747, 641), (641, 747, 748), (641, 748, 639), (640, 749, 641), (641, 749, 750), (641, 750, 638), (638, 750, 751), (638, 751, 636), (752, 753, 754), (754, 753, 638), (754, 638, 755), (755, 638, 637), (752, 756, 753), (753, 756, 757), (753, 757, 758), (758, 759, 753), (753, 759, 760), (753, 760, 635), (635, 760, 761), (635, 761, 633), (634, 762, 635), (635, 762, 763), (635, 763, 632), (632, 763, 764), (632, 764, 630), (631, 765, 632), (632, 765, 766), (632, 766, 767), (767, 766, 768), (768, 769, 767), (767, 769, 770), (767, 770, 771), (771, 772, 767), (767, 772, 773), (767, 773, 629), (629, 773, 774), (629, 774, 627), (775, 776, 777), (777, 776, 629), (777, 629, 778), (778, 629, 628), (775, 779, 776), (776, 779, 780), (776, 780, 781), (781, 782, 776), (776, 782, 783), (776, 783, 784), (784, 783, 785), (785, 786, 784), (784, 786, 787), (784, 787, 788), (788, 789, 784), (784, 789, 790), (784, 790, 791), (791, 790, 792), (791, 792, 793), (793, 794, 791), (791, 794, 795), (791, 795, 626), (626, 795, 796), (626, 796, 624), (625, 797, 626), (626, 797, 798), (626, 798, 799), (799, 798, 800), (800, 801, 799), (799, 801, 802), (799, 802, 803), (621, 623, 804), (803, 805, 799), (799, 805, 806), (799, 806, 623), (623, 806, 807), (623, 807, 804), (622, 808, 623), (623, 808, 809), (623, 809, 810), (810, 809, 811), (811, 812, 810), (810, 812, 813), (810, 813, 814), (814, 815, 810), (810, 815, 816), (810, 816, 817), (816, 818, 817), (817, 818, 819), (817, 819, 820), (820, 821, 817), (817, 821, 822), (817, 822, 823), (822, 824, 823), (823, 824, 825), (823, 825, 826), (826, 827, 823), (823, 827, 828), (823, 828, 829), (829, 828, 830), (829, 830, 831), (831, 832, 829), (829, 832, 833), (829, 833, 834), (834, 833, 835), (834, 835, 836), (836, 837, 834), (834, 837, 838), (834, 838, 839), (839, 840, 834), (834, 840, 841), (834, 841, 620), (620, 841, 842), (620, 842, 618), (619, 843, 620), (620, 843, 844), (620, 844, 845), (845, 844, 846), (845, 846, 847), (847, 848, 845), (845, 848, 849), (845, 849, 850), (849, 851, 850), (850, 851, 852), (850, 852, 853), (852, 854, 853), (853, 854, 855), (853, 855, 856), (855, 857, 856), (856, 857, 858), (856, 858, 859), (858, 860, 859), (859, 860, 861), (859, 861, 862), (861, 863, 862), (862, 863, 864), (862, 864, 865), (864, 866, 865), (865, 866, 867), (865, 867, 868), (867, 869, 868), (868, 869, 870), (868, 870, 871), (870, 872, 871), (871, 872, 873), (871, 873, 874), (873, 875, 874), (874, 875, 876), (874, 876, 877), (876, 878, 877), (877, 878, 879), (877, 879, 880), (879, 881, 880), (880, 881, 882), (880, 882, 883), (882, 884, 883), (883, 884, 885), (883, 885, 886), (885, 887, 886), (886, 887, 888), (886, 888, 617), (617, 888, 889), (617, 889, 615), (890, 616, 891), (891, 616, 615), (891, 615, 892), (892, 615, 893), (615, 889, 893), (893, 889, 888), (893, 888, 894), (894, 888, 895), (888, 887, 895), (895, 887, 885), (895, 885, 896), (896, 885, 897), (885, 884, 897), (897, 884, 882), (897, 882, 898), (898, 882, 899), (882, 881, 899), (899, 881, 879), (899, 879, 900), (900, 879, 878), (900, 878, 901), (901, 878, 876), (901, 876, 902), (902, 876, 875), (902, 875, 903), (903, 875, 873), (903, 873, 904), (904, 873, 872), (904, 872, 905), (905, 872, 870), (905, 870, 906), (906, 870, 869), (906, 869, 907), (907, 869, 867), (907, 867, 908), (908, 867, 866), (908, 866, 909), (909, 866, 864), (909, 864, 910), (910, 864, 863), (910, 863, 911), (911, 863, 861), (911, 861, 912), (912, 861, 860), (912, 860, 913), (913, 860, 858), (913, 858, 914), (914, 858, 857), (914, 857, 915), (857, 855, 915), (915, 855, 854), (915, 854, 916), (916, 854, 852), (916, 852, 917), (917, 852, 851), (917, 851, 849), (699, 698, 918), (918, 698, 696), (918, 696, 919), (919, 696, 695), (919, 695, 920), (920, 695, 693), (920, 693, 921), (921, 693, 692), (921, 692, 922), (922, 692, 690), (922, 690, 923), (923, 690, 689), (923, 689, 924), (924, 689, 687), (924, 687, 925), (925, 687, 686), (925, 686, 926), (686, 684, 926), (926, 684, 683), (926, 683, 927), (927, 683, 681), (927, 681, 928), (928, 681, 680), (928, 680, 929), (929, 680, 678), (929, 678, 930), (930, 678, 677), (930, 677, 931), (931, 677, 675), (931, 675, 932), (672, 933, 934), (932, 675, 934), (934, 675, 674), (934, 674, 672), (669, 935, 936), (933, 672, 936), (936, 672, 671), (936, 671, 669), (666, 937, 938), (935, 669, 938), (938, 669, 668), (938, 668, 666), (663, 939, 940), (937, 666, 940), (940, 666, 665), (940, 665, 663), (661, 941, 942), (939, 663, 942), (942, 663, 662), (942, 662, 661), (941, 661, 943), (943, 661, 659), (943, 659, 657), (890, 944, 616), (616, 944, 945), (616, 945, 657), (657, 945, 946), (657, 946, 943), (587, 585, 944), (917, 849, 555), (555, 849, 947), (555, 947, 948), (587, 944, 588), (588, 944, 890), (588, 890, 582), (582, 890, 891), (582, 891, 583), (583, 891, 892), (583, 892, 553), (553, 892, 893), (553, 893, 579), (579, 893, 894), (579, 894, 580), (580, 894, 895), (580, 895, 577), (577, 895, 896), (577, 896, 578), (578, 896, 897), (578, 897, 575), (575, 897, 898), (575, 898, 576), (576, 898, 899), (576, 899, 573), (573, 899, 900), (573, 900, 574), (574, 900, 901), (574, 901, 571), (571, 901, 902), (571, 902, 572), (572, 902, 903), (572, 903, 570), (570, 903, 904), (570, 904, 569), (569, 904, 905), (569, 905, 568), (568, 905, 906), (568, 906, 567), (567, 906, 907), (567, 907, 566), (566, 907, 908), (566, 908, 565), (565, 908, 909), (565, 909, 564), (564, 909, 910), (564, 910, 563), (563, 910, 911), (563, 911, 562), (562, 911, 912), (562, 912, 561), (561, 912, 913), (561, 913, 560), (560, 913, 914), (560, 914, 559), (559, 914, 915), (559, 915, 558), (558, 915, 916), (558, 916, 557), (557, 916, 917), (557, 917, 556), (556, 917, 555), (305, 699, 614), (614, 699, 918), (944, 585, 945), (945, 585, 584), (945, 584, 946), (946, 584, 589), (946, 589, 943), (943, 589, 550), (943, 550, 941), (941, 550, 549), (941, 549, 942), (942, 549, 590), (942, 590, 939), (939, 590, 591), (939, 591, 940), (940, 591, 592), (940, 592, 937), (937, 592, 593), (937, 593, 938), (938, 593, 594), (938, 594, 935), (935, 594, 595), (935, 595, 936), (936, 595, 596), (936, 596, 933), (933, 596, 597), (933, 597, 934), (934, 597, 598), (934, 598, 932), (932, 598, 599), (932, 599, 931), (931, 599, 600), (931, 600, 930), (930, 600, 601), (930, 601, 929), (929, 601, 602), (929, 602, 928), (928, 602, 603), (928, 603, 927), (927, 603, 604), (927, 604, 926), (926, 604, 605), (926, 605, 925), (925, 605, 606), (925, 606, 924), (924, 606, 607), (924, 607, 923), (923, 607, 608), (923, 608, 922), (922, 608, 609), (922, 609, 921), (921, 609, 610), (921, 610, 920), (920, 610, 611), (920, 611, 919), (919, 611, 612), (919, 612, 918), (918, 612, 613), (918, 613, 614), (658, 586, 616), (616, 586, 581), (616, 581, 617), (617, 581, 552), (617, 552, 886), (660, 541, 658), (658, 541, 551), (658, 551, 586), (552, 463, 886), (886, 463, 465), (886, 465, 883), (883, 465, 462), (883, 462, 880), (880, 462, 461), (880, 461, 877), (877, 461, 470), (877, 470, 874), (874, 470, 469), (874, 469, 871), (871, 469, 476), (871, 476, 868), (868, 476, 479), (868, 479, 865), (865, 479, 482), (865, 482, 862), (862, 482, 485), (862, 485, 859), (859, 485, 488), (859, 488, 856), (856, 488, 491), (856, 491, 853), (853, 491, 494), (853, 494, 850), (850, 494, 458), (850, 458, 845), (845, 458, 454), (845, 454, 620), (620, 454, 447), (620, 447, 834), (834, 447, 442), (834, 442, 829), (829, 442, 432), (829, 432, 823), (823, 432, 437), (823, 437, 817), (817, 437, 427), (817, 427, 810), (810, 427, 420), (810, 420, 623), (623, 420, 415), (623, 415, 799), (799, 415, 405), (799, 405, 626), (626, 405, 410), (626, 410, 791), (791, 410, 399), (791, 399, 784), (784, 399, 380), (784, 380, 776), (776, 380, 388), (776, 388, 629), (629, 388, 386), (629, 386, 767), (767, 386, 383), (767, 383, 632), (632, 383, 384), (632, 384, 635), (635, 384, 498), (635, 498, 753), (753, 498, 499), (753, 499, 638), (638, 499, 377), (638, 377, 641), (641, 377, 500), (641, 500, 644), (644, 500, 501), (644, 501, 738), (738, 501, 502), (738, 502, 730), (730, 502, 503), (730, 503, 647), (647, 503, 376), (647, 376, 650), (650, 376, 375), (650, 375, 653), (653, 375, 504), (653, 504, 656), (656, 504, 505), (656, 505, 711), (711, 505, 506), (711, 506, 706), (706, 506, 507), (706, 507, 700), (700, 507, 508), (700, 508, 697), (697, 508, 510), (697, 510, 694), (694, 510, 513), (694, 513, 691), (691, 513, 515), (691, 515, 688), (688, 515, 518), (688, 518, 685), (685, 518, 521), (685, 521, 682), (682, 521, 524), (682, 524, 679), (679, 524, 527), (679, 527, 676), (676, 527, 530), (676, 530, 673), (673, 530, 534), (673, 534, 670), (670, 534, 537), (670, 537, 667), (667, 537, 540), (667, 540, 664), (664, 540, 544), (664, 544, 660), (660, 544, 542), (660, 542, 541), (457, 554, 452), (452, 554, 948), (452, 948, 453), (453, 948, 949), (453, 949, 455), (950, 177, 179), (430, 951, 431), (431, 951, 952), (431, 952, 428), (428, 952, 953), (428, 953, 426), (436, 954, 438), (438, 954, 955), (438, 955, 439), (439, 955, 956), (439, 956, 429), (429, 956, 957), (429, 957, 430), (430, 957, 958), (430, 958, 951), (953, 959, 426), (426, 959, 960), (426, 960, 423), (423, 960, 961), (423, 961, 424), (424, 961, 962), (424, 962, 425), (425, 962, 963), (425, 963, 418), (451, 964, 440), (440, 964, 965), (440, 965, 441), (441, 965, 966), (441, 966, 443), (443, 966, 967), (443, 967, 444), (949, 968, 455), (455, 968, 969), (455, 969, 456), (456, 969, 970), (456, 970, 445), (445, 970, 971), (445, 971, 446), (446, 971, 972), (446, 972, 448), (972, 973, 448), (448, 973, 974), (448, 974, 449), (449, 974, 975), (449, 975, 450), (450, 975, 976), (450, 976, 451), (451, 976, 964), (967, 977, 444), (444, 977, 978), (444, 978, 433), (433, 978, 979), (433, 979, 434), (434, 979, 980), (434, 980, 435), (435, 980, 981), (435, 981, 436), (436, 981, 982), (436, 982, 954), (179, 382, 950), (950, 382, 381), (950, 381, 983), (983, 381, 385), (984, 985, 390), (394, 986, 395), (395, 986, 987), (395, 987, 396), (396, 987, 984), (396, 984, 389), (389, 984, 390), (985, 988, 390), (390, 988, 989), (390, 989, 391), (391, 989, 990), (391, 990, 392), (392, 990, 991), (392, 991, 393), (393, 991, 992), (393, 992, 387), (387, 992, 993), (387, 993, 385), (385, 993, 994), (385, 994, 983), (995, 996, 403), (996, 997, 403), (403, 997, 998), (403, 998, 404), (404, 998, 999), (404, 999, 397), (397, 999, 1000), (397, 1000, 398), (398, 1000, 400), (1001, 1002, 409), (406, 417, 1003), (1003, 1004, 406), (406, 1004, 1005), (406, 1005, 407), (407, 1005, 1001), (407, 1001, 408), (408, 1001, 409), (1002, 1006, 409), (409, 1006, 1007), (409, 1007, 411), (411, 1007, 1008), (411, 1008, 412), (412, 1008, 995), (412, 995, 402), (402, 995, 403), (1000, 1009, 400), (400, 1009, 1010), (400, 1010, 401), (401, 1010, 378), (1010, 1011, 378), (378, 1011, 1012), (378, 1012, 379), (379, 1012, 1013), (379, 1013, 394), (394, 1013, 1014), (394, 1014, 986), (963, 1015, 418), (418, 1015, 1016), (418, 1016, 419), (419, 1016, 1017), (419, 1017, 421), (421, 1017, 1018), (421, 1018, 422), (422, 1018, 1019), (422, 1019, 413), (1019, 1020, 413), (413, 1020, 1021), (413, 1021, 414), (414, 1021, 1022), (414, 1022, 416), (416, 1022, 1023), (416, 1023, 417), (417, 1023, 1024), (417, 1024, 1003), (0, 8, 138), (84, 1, 766), (766, 765, 84), (84, 765, 631), (84, 631, 47), (47, 631, 630), (47, 630, 46), (46, 630, 764), (46, 764, 34), (699, 305, 701), (701, 305, 304), (701, 304, 702), (702, 304, 703), (703, 304, 309), (703, 309, 704), (704, 309, 333), (704, 333, 705), (333, 332, 705), (705, 332, 330), (705, 330, 707), (707, 330, 328), (326, 325, 712), (712, 710, 326), (326, 710, 709), (326, 709, 328), (328, 709, 708), (328, 708, 707), (325, 323, 712), (712, 323, 321), (712, 321, 713), (713, 321, 320), (713, 320, 714), (714, 320, 318), (714, 318, 715), (715, 318, 716), (318, 316, 716), (716, 316, 314), (716, 314, 717), (717, 314, 312), (717, 312, 718), (718, 312, 371), (718, 371, 719), (719, 371, 654), (654, 371, 370), (654, 370, 655), (655, 370, 368), (655, 368, 720), (720, 368, 366), (720, 366, 721), (721, 366, 364), (721, 364, 722), (722, 364, 363), (722, 363, 651), (363, 339, 651), (651, 339, 337), (651, 337, 652), (652, 337, 335), (652, 335, 723), (723, 335, 724), (335, 362, 724), (724, 362, 361), (724, 361, 725), (725, 361, 359), (725, 359, 648), (648, 359, 357), (648, 357, 649), (649, 357, 355), (649, 355, 726), (726, 355, 354), (726, 354, 727), (727, 354, 728), (354, 352, 728), (728, 352, 350), (728, 350, 645), (645, 350, 349), (645, 349, 646), (646, 349, 347), (646, 347, 732), (732, 347, 345), (732, 345, 731), (731, 345, 343), (731, 343, 729), (729, 343, 374), (729, 374, 733), (736, 735, 244), (244, 735, 734), (244, 734, 372), (372, 734, 733), (372, 733, 373), (373, 733, 374), (244, 242, 736), (736, 242, 240), (736, 240, 737), (737, 240, 238), (737, 238, 739), (739, 238, 263), (739, 263, 740), (740, 263, 262), (740, 262, 741), (741, 262, 742), (262, 260, 742), (742, 260, 258), (742, 258, 743), (743, 258, 256), (743, 256, 744), (744, 256, 255), (744, 255, 745), (745, 255, 253), (745, 253, 642), (642, 253, 251), (642, 251, 643), (643, 251, 249), (643, 249, 746), (746, 249, 247), (746, 247, 747), (747, 247, 303), (747, 303, 748), (748, 303, 302), (748, 302, 639), (639, 302, 300), (639, 300, 640), (640, 300, 298), (640, 298, 749), (749, 298, 296), (749, 296, 750), (750, 296, 295), (750, 295, 751), (751, 295, 276), (751, 276, 636), (636, 276, 274), (636, 274, 637), (637, 274, 272), (637, 272, 755), (755, 272, 270), (755, 270, 754), (759, 758, 293), (293, 758, 757), (293, 757, 294), (294, 757, 756), (294, 756, 265), (265, 756, 752), (265, 752, 267), (267, 752, 754), (267, 754, 269), (269, 754, 270), (293, 291, 759), (759, 291, 289), (759, 289, 760), (760, 289, 287), (760, 287, 761), (761, 287, 286), (761, 286, 633), (633, 286, 283), (633, 283, 634), (634, 283, 762), (283, 284, 762), (762, 284, 279), (762, 279, 763), (763, 279, 278), (763, 278, 764), (764, 278, 235), (764, 235, 34), (136, 148, 137), (137, 148, 768), (137, 768, 138), (138, 768, 766), (138, 766, 0), (0, 766, 1), (176, 772, 175), (175, 772, 771), (175, 771, 187), (187, 771, 770), (187, 770, 148), (148, 770, 769), (148, 769, 768), (176, 177, 772), (772, 177, 950), (772, 950, 773), (773, 950, 983), (773, 983, 774), (774, 983, 994), (774, 994, 627), (627, 994, 993), (627, 993, 628), (628, 993, 992), (628, 992, 778), (778, 992, 991), (778, 991, 777), (777, 991, 990), (777, 990, 775), (775, 990, 989), (775, 989, 779), (989, 988, 779), (779, 988, 985), (779, 985, 780), (780, 985, 984), (780, 984, 781), (781, 984, 987), (781, 987, 782), (782, 987, 783), (783, 987, 986), (783, 986, 785), (986, 1014, 785), (785, 1014, 1013), (785, 1013, 786), (786, 1013, 1012), (786, 1012, 787), (787, 1012, 788), (788, 1012, 1011), (788, 1011, 789), (789, 1011, 1010), (789, 1010, 790), (790, 1010, 1009), (790, 1009, 792), (792, 1009, 1000), (792, 1000, 793), (793, 1000, 794), (794, 1000, 999), (794, 999, 795), (999, 998, 795), (795, 998, 997), (795, 997, 796), (796, 997, 996), (796, 996, 624), (624, 996, 995), (624, 995, 625), (625, 995, 1008), (625, 1008, 797), (797, 1008, 798), (1008, 1007, 798), (798, 1007, 1006), (798, 1006, 800), (800, 1006, 1002), (800, 1002, 801), (801, 1002, 1001), (801, 1001, 802), (802, 1001, 1005), (802, 1005, 803), (803, 1005, 1004), (803, 1004, 805), (805, 1004, 1003), (805, 1003, 806), (806, 1003, 1024), (806, 1024, 807), (807, 1024, 1023), (807, 1023, 804), (1023, 1022, 804), (804, 1022, 1021), (804, 1021, 621), (621, 1021, 1020), (621, 1020, 622), (622, 1020, 1019), (622, 1019, 808), (808, 1019, 1018), (808, 1018, 809), (809, 1018, 1017), (809, 1017, 811), (1017, 1016, 811), (811, 1016, 1015), (811, 1015, 812), (812, 1015, 963), (812, 963, 813), (813, 963, 814), (814, 963, 962), (814, 962, 815), (815, 962, 961), (815, 961, 816), (961, 960, 816), (816, 960, 959), (816, 959, 818), (818, 959, 953), (818, 953, 819), (819, 953, 820), (820, 953, 952), (820, 952, 821), (821, 952, 951), (821, 951, 822), (951, 958, 822), (822, 958, 957), (822, 957, 824), (824, 957, 956), (824, 956, 825), (825, 956, 955), (825, 955, 826), (826, 955, 954), (826, 954, 827), (827, 954, 982), (827, 982, 828), (828, 982, 981), (828, 981, 830), (830, 981, 980), (830, 980, 831), (831, 980, 979), (831, 979, 832), (832, 979, 978), (832, 978, 833), (833, 978, 977), (833, 977, 835), (835, 977, 967), (835, 967, 836), (836, 967, 966), (836, 966, 837), (837, 966, 965), (837, 965, 838), (838, 965, 964), (838, 964, 839), (839, 964, 840), (840, 964, 976), (840, 976, 841), (841, 976, 975), (841, 975, 842), (842, 975, 974), (842, 974, 618), (618, 974, 973), (618, 973, 619), (619, 973, 972), (619, 972, 843), (843, 972, 971), (843, 971, 844), (844, 971, 970), (844, 970, 846), (846, 970, 969), (846, 969, 847), (949, 948, 1025), (969, 968, 847), (847, 968, 949), (847, 949, 848), (848, 949, 1025), (848, 1025, 849), (849, 1025, 947), (947, 1025, 948), (554, 555, 948)])
me_bandana_body.use_remesh_fix_poles = True
me_bandana_body.use_remesh_preserve_attributes = False
me_bandana_body.use_mirror_vertex_groups = False
me_bandana_body.update()
me_bandana_logo = bpy.data.meshes.new('Bandana-Logo')
me_bandana_logo.from_pydata([(102.5, 32.82, 113.5), (102.5, 32.82, 113.4), (102.5, 33.04, 113.6), (102.5, 33.04, 113.4), (102.5, 33.26, 113.6), (102.5, 33.26, 113.5), (102.5, 33.48, 113.7), (102.5, 33.48, 113.5), (102.4, 33.69, 113.7), (102.4, 33.69, 113.6), (102.4, 33.91, 113.8), (102.4, 33.91, 113.7), (102.3, 34.11, 113.9), (102.3, 34.11, 113.8), (102.2, 34.32, 114.0), (102.2, 34.32, 113.9), (102.1, 34.52, 114.1), (102.1, 34.52, 114.0), (102.0, 34.72, 114.2), (102.0, 34.72, 114.1), (101.9, 34.91, 114.3), (101.9, 34.91, 114.2), (101.9, 34.97, 114.3), (101.9, 34.96, 114.2), (101.8, 35.12, 114.4), (101.8, 35.12, 114.3), (101.7, 35.27, 114.5), (101.7, 35.27, 114.4), (101.5, 35.44, 114.7), (101.5, 35.44, 114.5), (101.4, 35.6, 114.8), (101.4, 35.6, 114.7), (101.2, 35.76, 114.9), (101.2, 35.76, 114.8), (101.1, 35.9, 115.1), (101.1, 35.9, 114.9), (100.9, 36.0, 115.2), (100.9, 36.0, 115.0), (100.8, 36.1, 115.3), (100.8, 36.09, 115.1), (100.7, 36.16, 115.3), (100.7, 36.16, 115.2), (100.5, 36.28, 115.5), (100.5, 36.28, 115.3), (100.3, 36.38, 115.6), (100.3, 36.38, 115.5), (100.1, 36.48, 115.7), (100.1, 36.48, 115.6), (99.92, 36.56, 115.9), (99.92, 36.56, 115.8), (99.65, 36.65, 116.1), (99.65, 36.65, 115.9), (99.5, 36.69, 116.2), (99.5, 36.69, 116.0), (99.29, 36.74, 116.3), (99.29, 36.74, 116.2), (99.07, 36.78, 116.4), (99.07, 36.78, 116.3), (98.85, 36.8, 116.6), (98.85, 36.8, 116.4), (98.63, 36.82, 116.7), (98.63, 36.82, 116.6), (98.44, 36.82, 116.8), (98.45, 36.82, 116.7), (98.19, 36.81, 116.9), (98.19, 36.81, 116.8), (97.97, 36.78, 117.0), (97.97, 36.78, 116.9), (97.76, 36.75, 117.2), (97.76, 36.75, 117.0), (97.54, 36.7, 117.3), (97.54, 36.7, 117.2), (97.33, 36.64, 117.4), (97.33, 36.64, 117.3), (97.18, 36.59, 117.4), (97.19, 36.6, 117.3), (96.92, 36.49, 117.6), (96.92, 36.49, 117.4), (96.72, 36.4, 117.6), (96.72, 36.4, 117.5), (96.52, 36.29, 117.7), (96.52, 36.29, 117.6), (96.34, 36.18, 117.8), (96.34, 36.18, 117.7), (96.15, 36.06, 117.9), (96.15, 36.06, 117.8), (96.01, 35.95, 117.9), (96.02, 35.95, 117.8), (95.88, 35.83, 118.0), (95.89, 35.84, 117.9), (95.81, 35.78, 118.0), (95.81, 35.78, 117.9), (95.66, 35.63, 118.0), (95.66, 35.63, 117.9), (95.51, 35.46, 118.1), (95.51, 35.46, 118.0), (95.37, 35.3, 118.1), (95.36, 35.3, 118.0), (95.23, 35.12, 118.2), (95.23, 35.12, 118.1), (95.11, 34.94, 118.2), (95.11, 34.94, 118.1), (95.0, 34.75, 118.2), (95.0, 34.75, 118.1), (94.9, 34.55, 118.2), (94.9, 34.55, 118.1), (94.81, 34.35, 118.2), (94.81, 34.35, 118.1), (94.73, 34.14, 118.2), (94.73, 34.15, 118.1), (94.66, 33.94, 118.2), (94.66, 33.94, 118.1), (94.61, 33.72, 118.2), (94.61, 33.72, 118.1), (94.57, 33.51, 118.2), (94.57, 33.51, 118.1), (94.53, 33.29, 118.2), (94.53, 33.29, 118.1), (94.51, 33.07, 118.2), (94.51, 33.07, 118.1), (94.51, 32.85, 118.1), (94.51, 32.85, 118.0), (94.51, 32.63, 118.1), (94.51, 32.63, 118.0), (94.53, 32.41, 118.1), (94.53, 32.41, 117.9), (94.55, 32.19, 118.0), (94.55, 32.19, 117.9), (94.59, 31.98, 118.0), (94.59, 31.98, 117.8), (94.65, 31.76, 117.9), (94.65, 31.76, 117.8), (94.71, 31.55, 117.8), (94.71, 31.55, 117.7), (94.79, 31.35, 117.8), (94.79, 31.35, 117.7), (94.87, 31.14, 117.7), (94.87, 31.14, 117.6), (94.97, 30.95, 117.6), (94.97, 30.95, 117.5), (95.08, 30.76, 117.5), (95.08, 30.76, 117.4), (95.2, 30.57, 117.4), (95.2, 30.57, 117.3), (95.33, 30.39, 117.4), (95.33, 30.39, 117.2), (95.46, 30.22, 117.3), (95.46, 30.22, 117.1), (95.51, 30.17, 117.2), (95.52, 30.15, 117.1), (95.64, 30.03, 117.1), (95.64, 30.03, 117.0), (95.77, 29.9, 117.1), (95.77, 29.9, 116.9), (95.93, 29.76, 117.0), (95.93, 29.76, 116.8), (96.1, 29.62, 116.8), (96.1, 29.62, 116.7), (96.28, 29.49, 116.7), (96.28, 29.49, 116.6), (96.47, 29.38, 116.6), (96.47, 29.38, 116.5), (96.68, 29.26, 116.5), (96.69, 29.25, 116.4), (96.86, 29.17, 116.4), (96.86, 29.17, 116.3), (97.06, 29.09, 116.3), (97.06, 29.09, 116.1), (97.27, 29.02, 116.1), (97.27, 29.02, 116.0), (97.48, 28.95, 116.0), (97.48, 28.95, 115.9), (97.69, 28.9, 115.9), (97.69, 28.9, 115.8), (97.87, 28.87, 115.8), (97.88, 28.87, 115.7), (98.13, 28.84, 115.6), (98.13, 28.84, 115.5), (98.35, 28.82, 115.5), (98.35, 28.82, 115.4), (98.57, 28.82, 115.4), (98.57, 28.82, 115.3), (98.79, 28.83, 115.2), (98.79, 28.83, 115.1), (99.01, 28.85, 115.1), (99.01, 28.85, 115.0), (99.06, 28.86, 115.1), (99.06, 28.86, 115.0), (99.25, 28.89, 115.0), (99.25, 28.89, 114.9), (99.44, 28.93, 114.9), (99.44, 28.93, 114.7), (99.65, 28.99, 114.7), (99.65, 28.99, 114.6), (99.86, 29.06, 114.6), (99.86, 29.06, 114.5), (100.1, 29.13, 114.5), (100.1, 29.13, 114.4), (100.3, 29.22, 114.4), (100.3, 29.22, 114.3), (100.3, 29.23, 114.4), (100.3, 29.23, 114.3), (100.5, 29.33, 114.3), (100.5, 29.33, 114.2), (100.6, 29.44, 114.2), (100.6, 29.44, 114.1), (100.8, 29.56, 114.1), (100.8, 29.56, 114.0), (101.0, 29.7, 114.0), (101.0, 29.7, 113.9), (102.5, 31.55, 113.2), (102.5, 30.97, 113.2), (102.5, 29.57, 112.8), (102.5, 29.57, 112.9), (101.0, 29.57, 114.0), (101.0, 29.57, 113.9), (97.11, 30.75, 116.4), (96.97, 30.85, 116.5), (96.97, 30.85, 116.6), (96.8, 30.99, 116.7), (96.81, 30.98, 116.6), (96.71, 31.08, 116.8), (96.71, 31.08, 116.7), (96.59, 31.21, 116.9), (96.59, 31.21, 116.7), (96.48, 31.35, 116.9), (96.48, 31.35, 116.8), (96.39, 31.49, 117.0), (96.39, 31.49, 116.9), (96.3, 31.65, 117.1), (96.3, 31.65, 117.0), (96.22, 31.8, 117.1), (96.22, 31.8, 117.0), (96.16, 31.96, 117.2), (96.16, 31.96, 117.1), (96.1, 32.13, 117.3), (96.1, 32.13, 117.1), (96.06, 32.3, 117.3), (96.06, 32.3, 117.2), (96.03, 32.47, 117.3), (96.03, 32.47, 117.2), (96.01, 32.64, 117.4), (96.01, 32.64, 117.3), (96.01, 32.82, 117.4), (96.01, 32.82, 117.3), (96.01, 32.99, 117.4), (96.01, 32.99, 117.3), (96.03, 33.17, 117.5), (96.03, 33.17, 117.3), (96.06, 33.34, 117.5), (96.06, 33.34, 117.4), (96.1, 33.51, 117.5), (96.1, 33.51, 117.4), (96.16, 33.67, 117.5), (96.16, 33.67, 117.4), (96.22, 33.84, 117.5), (96.22, 33.84, 117.4), (96.3, 33.99, 117.5), (96.3, 33.99, 117.4), (96.39, 34.14, 117.4), (96.39, 34.14, 117.3), (96.48, 34.29, 117.4), (96.48, 34.29, 117.3), (96.59, 34.43, 117.4), (96.59, 34.43, 117.3), (96.71, 34.56, 117.3), (96.71, 34.56, 117.2), (96.83, 34.68, 117.3), (96.83, 34.68, 117.2), (96.97, 34.79, 117.3), (96.97, 34.79, 117.1), (97.07, 34.86, 117.2), (97.08, 34.87, 117.1), (97.26, 34.98, 117.1), (97.26, 34.98, 117.0), (97.41, 35.07, 117.1), (97.41, 35.07, 117.0), (97.57, 35.14, 117.0), (97.57, 35.14, 116.9), (97.73, 35.2, 116.9), (97.73, 35.2, 116.8), (97.9, 35.24, 116.8), (97.9, 35.24, 116.7), (98.07, 35.28, 116.7), (98.07, 35.28, 116.6), (98.24, 35.31, 116.6), (98.24, 35.31, 116.5), (98.33, 35.31, 116.6), (98.34, 35.31, 116.5), (98.46, 35.32, 116.5), (98.47, 35.32, 116.4), (98.59, 35.32, 116.5), (98.59, 35.32, 116.3), (98.77, 35.31, 116.4), (98.77, 35.31, 116.2), (98.94, 35.28, 116.2), (98.94, 35.28, 116.1), (99.11, 35.24, 116.1), (99.11, 35.24, 116.0), (99.28, 35.2, 116.0), (99.28, 35.2, 115.9), (99.4, 35.15, 116.0), (99.41, 35.15, 115.8), (99.53, 35.1, 115.9), (99.54, 35.1, 115.7), (99.6, 35.07, 115.8), (99.6, 35.06, 115.7), (99.76, 34.98, 115.7), (99.76, 34.98, 115.6), (99.9, 34.89, 115.6), (99.9, 34.89, 115.5), (100.0, 34.79, 115.5), (100.0, 34.79, 115.4), (100.2, 34.68, 115.4), (100.2, 34.68, 115.3), (100.3, 34.56, 115.3), (100.3, 34.56, 115.2), (100.4, 34.43, 115.2), (100.4, 34.43, 115.1), (100.5, 34.29, 115.1), (100.5, 34.29, 115.0), (100.6, 34.14, 115.0), (100.6, 34.14, 114.9), (100.6, 34.12, 115.0), (100.6, 34.11, 114.9), (100.7, 33.98, 114.9), (100.7, 33.98, 114.8), (100.8, 33.84, 114.9), (100.8, 33.84, 114.7), (100.9, 33.67, 114.8), (100.9, 33.68, 114.7), (100.9, 33.51, 114.7), (100.9, 33.51, 114.6), (101.0, 33.34, 114.7), (101.0, 33.34, 114.6), (101.0, 33.17, 114.6), (101.0, 33.17, 114.5), (101.0, 32.99, 114.6), (101.0, 32.99, 114.5), (101.0, 32.82, 114.5), (101.0, 32.82, 114.4), (101.0, 32.65, 114.5), (101.0, 32.65, 114.4), (101.0, 32.47, 114.5), (101.0, 32.47, 114.4), (101.0, 32.3, 114.5), (101.0, 32.3, 114.4), (100.9, 32.13, 114.5), (100.9, 32.13, 114.4), (100.9, 31.96, 114.5), (100.9, 31.96, 114.4), (100.8, 31.8, 114.5), (100.8, 31.8, 114.4), (100.7, 31.65, 114.5), (100.7, 31.64, 114.4), (100.6, 31.49, 114.6), (100.6, 31.49, 114.4), (100.5, 31.35, 114.6), (100.6, 31.38, 114.5), (100.5, 31.28, 114.5), (100.4, 31.21, 114.6), (100.4, 31.21, 114.5), (100.4, 31.2, 114.6), (100.4, 31.21, 114.5), (100.3, 31.08, 114.7), (100.3, 31.08, 114.6), (100.2, 30.96, 114.8), (100.2, 30.96, 114.6), (100.0, 30.85, 114.8), (100.0, 30.85, 114.7), (99.9, 30.75, 114.9), (99.9, 30.75, 114.8), (99.76, 30.65, 115.0), (99.75, 30.65, 114.8), (99.6, 30.57, 115.0), (99.6, 30.57, 114.9), (99.44, 30.5, 115.1), (99.44, 30.5, 115.0), (99.28, 30.44, 115.2), (99.28, 30.44, 115.1), (99.17, 30.41, 115.3), (97.08, 30.76, 116.5), (97.2, 30.69, 116.4), (97.26, 30.65, 116.3), (97.26, 30.66, 116.4), (97.41, 30.57, 116.2), (97.41, 30.57, 116.3), (97.57, 30.5, 116.1), (97.57, 30.5, 116.2), (97.73, 30.44, 116.0), (97.73, 30.44, 116.1), (97.9, 30.39, 115.9), (97.9, 30.39, 116.0), (97.98, 30.37, 115.8), (97.98, 30.38, 116.0), (98.11, 30.35, 115.8), (98.11, 30.35, 115.9), (98.24, 30.33, 115.7), (98.24, 30.33, 115.8), (98.42, 30.32, 115.6), (98.42, 30.32, 115.7), (98.59, 30.32, 115.5), (98.59, 30.32, 115.6), (98.77, 30.33, 115.4), (98.77, 30.33, 115.5), (98.94, 30.36, 115.3), (98.94, 30.36, 115.4), (99.06, 30.38, 115.2), (99.18, 30.41, 115.2), (101.0, 29.34, 113.8), (101.0, 29.45, 113.8), (101.2, 29.25, 113.7), (101.0, 29.51, 113.8), (101.4, 28.92, 113.5), (101.3, 28.96, 113.5), (101.2, 29.04, 113.6), (101.1, 29.13, 113.7), (101.1, 29.23, 113.7), (101.4, 32.33, 114.0), (102.4, 29.18, 112.8), (102.4, 29.13, 112.8), (102.4, 29.23, 112.8), (102.5, 29.51, 112.8), (102.5, 29.45, 112.8), (102.5, 29.39, 112.8), (102.5, 29.34, 112.8), (102.4, 29.28, 112.8), (102.3, 29.08, 112.8), (102.3, 29.04, 112.9), (101.4, 28.9, 113.5), (102.0, 28.93, 113.0), (102.0, 28.86, 113.0), (101.9, 28.83, 113.1), (102.2, 28.96, 112.9), (102.1, 28.9, 113.0), (101.8, 28.82, 113.2), (101.6, 28.83, 113.3), (101.5, 28.86, 113.4), (95.68, 33.03, 117.5), (95.66, 32.97, 117.6), (101.4, 32.33, 114.2), (101.2, 29.25, 113.8), (101.4, 28.92, 113.6), (101.1, 29.13, 113.8), (101.2, 29.04, 113.7), (101.3, 28.96, 113.7), (101.0, 29.51, 114.0), (101.0, 29.45, 113.9), (101.0, 29.34, 113.9), (101.1, 29.23, 113.9), (101.9, 28.83, 113.2), (102.0, 28.86, 113.2), (102.0, 28.93, 113.2), (102.3, 29.04, 113.0), (101.4, 28.9, 113.6), (102.1, 28.9, 113.1), (102.2, 28.96, 113.0), (101.5, 28.86, 113.5), (101.6, 28.83, 113.4), (101.8, 28.82, 113.3), (102.3, 29.08, 113.0), (102.4, 29.13, 113.0), (102.4, 29.18, 112.9), (102.4, 29.23, 112.9), (102.4, 29.28, 112.9), (102.5, 29.34, 112.9), (102.5, 29.39, 112.9), (102.5, 29.45, 112.9), (102.5, 29.51, 112.9)], [], [(0, 1, 2), (2, 1, 3), (2, 3, 4), (4, 3, 5), (4, 5, 6), (6, 5, 7), (6, 7, 8), (8, 7, 9), (8, 9, 10), (10, 9, 11), (10, 11, 12), (12, 11, 13), (12, 13, 14), (14, 13, 15), (14, 15, 16), (16, 15, 17), (16, 17, 18), (18, 17, 19), (18, 19, 20), (20, 19, 21), (20, 21, 22), (22, 21, 23), (22, 23, 24), (24, 23, 25), (24, 25, 26), (26, 25, 27), (26, 27, 28), (28, 27, 29), (28, 29, 30), (30, 29, 31), (30, 31, 32), (32, 31, 33), (32, 33, 34), (34, 33, 35), (34, 35, 36), (36, 35, 37), (36, 37, 38), (38, 37, 39), (38, 39, 40), (40, 39, 41), (40, 41, 42), (42, 41, 43), (42, 43, 44), (44, 43, 45), (44, 45, 46), (46, 45, 47), (46, 47, 48), (48, 47, 49), (48, 49, 50), (50, 49, 51), (50, 51, 52), (52, 51, 53), (52, 53, 54), (54, 53, 55), (54, 55, 56), (56, 55, 57), (56, 57, 58), (58, 57, 59), (58, 59, 60), (60, 59, 61), (60, 61, 62), (62, 61, 63), (62, 63, 64), (64, 63, 65), (64, 65, 66), (66, 65, 67), (66, 67, 68), (68, 67, 69), (68, 69, 70), (70, 69, 71), (70, 71, 72), (72, 71, 73), (72, 73, 74), (74, 73, 75), (74, 75, 76), (76, 75, 77), (76, 77, 78), (78, 77, 79), (78, 79, 80), (80, 79, 81), (80, 81, 82), (82, 81, 83), (82, 83, 84), (84, 83, 85), (84, 85, 86), (86, 85, 87), (86, 87, 88), (88, 87, 89), (88, 89, 90), (90, 89, 91), (90, 91, 92), (92, 91, 93), (92, 93, 94), (94, 93, 95), (94, 95, 96), (96, 95, 97), (96, 97, 98), (98, 97, 99), (98, 99, 100), (100, 99, 101), (100, 101, 102), (102, 101, 103), (102, 103, 104), (104, 103, 105), (104, 105, 106), (106, 105, 107), (106, 107, 108), (108, 107, 109), (108, 109, 110), (110, 109, 111), (110, 111, 112), (112, 111, 113), (112, 113, 114), (114, 113, 115), (114, 115, 116), (116, 115, 117), (116, 117, 118), (118, 117, 119), (118, 119, 120), (120, 119, 121), (120, 121, 122), (122, 121, 123), (122, 123, 124), (124, 123, 125), (124, 125, 126), (126, 125, 127), (126, 127, 128), (128, 127, 129), (128, 129, 130), (130, 129, 131), (130, 131, 132), (132, 131, 133), (132, 133, 134), (134, 133, 135), (134, 135, 136), (136, 135, 137), (136, 137, 138), (138, 137, 139), (138, 139, 140), (140, 139, 141), (140, 141, 142), (142, 141, 143), (142, 143, 144), (144, 143, 145), (144, 145, 146), (146, 145, 147), (146, 147, 148), (148, 147, 149), (148, 149, 150), (150, 149, 151), (150, 151, 152), (152, 151, 153), (152, 153, 154), (154, 153, 155), (154, 155, 156), (156, 155, 157), (156, 157, 158), (158, 157, 159), (158, 159, 160), (160, 159, 161), (160, 161, 162), (162, 161, 163), (162, 163, 164), (164, 163, 165), (164, 165, 166), (166, 165, 167), (166, 167, 168), (168, 167, 169), (168, 169, 170), (170, 169, 171), (170, 171, 172), (172, 171, 173), (172, 173, 174), (174, 173, 175), (174, 175, 176), (176, 175, 177), (176, 177, 178), (178, 177, 179), (178, 179, 180), (180, 179, 181), (180, 181, 182), (182, 181, 183), (182, 183, 184), (184, 183, 185), (184, 185, 186), (186, 185, 187), (186, 187, 188), (188, 187, 189), (188, 189, 190), (190, 189, 191), (190, 191, 192), (192, 191, 193), (192, 193, 194), (194, 193, 195), (194, 195, 196), (196, 195, 197), (196, 197, 198), (198, 197, 199), (198, 199, 200), (200, 199, 201), (200, 201, 202), (202, 201, 203), (202, 203, 204), (204, 203, 205), (204, 205, 206), (206, 205, 207), (206, 207, 208), (208, 207, 209), (1, 0, 210), (210, 0, 211), (210, 211, 212), (212, 211, 213), (214, 208, 215), (215, 208, 209), (216, 217, 218), (218, 217, 219), (219, 217, 220), (219, 220, 221), (221, 220, 222), (221, 222, 223), (223, 222, 224), (223, 224, 225), (225, 224, 226), (225, 226, 227), (227, 226, 228), (227, 228, 229), (229, 228, 230), (229, 230, 231), (231, 230, 232), (231, 232, 233), (233, 232, 234), (233, 234, 235), (235, 234, 236), (235, 236, 237), (237, 236, 238), (237, 238, 239), (239, 238, 240), (239, 240, 241), (241, 240, 242), (241, 242, 243), (243, 242, 244), (243, 244, 245), (245, 244, 246), (245, 246, 247), (247, 246, 248), (247, 248, 249), (249, 248, 250), (249, 250, 251), (251, 250, 252), (251, 252, 253), (253, 252, 254), (253, 254, 255), (255, 254, 256), (255, 256, 257), (257, 256, 258), (257, 258, 259), (259, 258, 260), (259, 260, 261), (261, 260, 262), (261, 262, 263), (263, 262, 264), (263, 264, 265), (265, 264, 266), (265, 266, 267), (267, 266, 268), (267, 268, 269), (269, 268, 270), (269, 270, 271), (271, 270, 272), (271, 272, 273), (273, 272, 274), (273, 274, 275), (275, 274, 276), (275, 276, 277), (277, 276, 278), (277, 278, 279), (279, 278, 280), (279, 280, 281), (281, 280, 282), (281, 282, 283), (283, 282, 284), (283, 284, 285), (285, 284, 286), (285, 286, 287), (287, 286, 288), (287, 288, 289), (289, 288, 290), (289, 290, 291), (291, 290, 292), (291, 292, 293), (293, 292, 294), (293, 294, 295), (295, 294, 296), (295, 296, 297), (297, 296, 298), (297, 298, 299), (299, 298, 300), (299, 300, 301), (301, 300, 302), (301, 302, 303), (303, 302, 304), (303, 304, 305), (305, 304, 306), (305, 306, 307), (307, 306, 308), (307, 308, 309), (309, 308, 310), (309, 310, 311), (311, 310, 312), (311, 312, 313), (313, 312, 314), (313, 314, 315), (315, 314, 316), (315, 316, 317), (317, 316, 318), (317, 318, 319), (319, 318, 320), (319, 320, 321), (321, 320, 322), (321, 322, 323), (323, 322, 324), (323, 324, 325), (325, 324, 326), (325, 326, 327), (327, 326, 328), (327, 328, 329), (329, 328, 330), (329, 330, 331), (331, 330, 332), (331, 332, 333), (333, 332, 334), (333, 334, 335), (335, 334, 336), (335, 336, 337), (337, 336, 338), (337, 338, 339), (339, 338, 340), (339, 340, 341), (341, 340, 342), (341, 342, 343), (343, 342, 344), (343, 344, 345), (345, 344, 346), (345, 346, 347), (347, 346, 348), (347, 348, 349), (349, 348, 350), (349, 350, 351), (351, 350, 352), (351, 352, 353), (353, 352, 354), (353, 354, 355), (355, 354, 356), (355, 356, 357), (356, 358, 357), (357, 358, 359), (357, 359, 360), (360, 359, 361), (360, 361, 362), (362, 361, 363), (362, 363, 364), (364, 363, 365), (364, 365, 366), (366, 365, 367), (366, 367, 368), (368, 367, 369), (368, 369, 370), (370, 369, 371), (370, 371, 372), (372, 371, 373), (372, 373, 374), (374, 373, 375), (374, 375, 376), (376, 375, 377), (376, 377, 378), (378, 377, 379), (378, 379, 380), (218, 381, 216), (216, 381, 382), (216, 382, 383), (383, 382, 384), (383, 384, 385), (385, 384, 386), (385, 386, 387), (387, 386, 388), (387, 388, 389), (389, 388, 390), (389, 390, 391), (391, 390, 392), (391, 392, 393), (393, 392, 394), (393, 394, 395), (395, 394, 396), (395, 396, 397), (397, 396, 398), (397, 398, 399), (399, 398, 400), (399, 400, 401), (401, 400, 402), (401, 402, 403), (403, 402, 404), (403, 404, 405), (405, 404, 406), (405, 406, 407), (407, 406, 380), (407, 380, 408), (408, 380, 379), (409, 410, 411), (411, 410, 412), (411, 412, 215), (413, 414, 411), (411, 414, 415), (415, 416, 411), (411, 416, 417), (411, 417, 409), (358, 356, 209), (205, 203, 363), (205, 363, 207), (207, 363, 361), (207, 361, 209), (209, 361, 359), (209, 359, 358), (350, 418, 352), (352, 418, 209), (352, 209, 354), (354, 209, 356), (350, 348, 418), (418, 348, 346), (418, 346, 344), (344, 342, 418), (418, 342, 340), (418, 340, 23), (23, 340, 338), (338, 336, 23), (23, 336, 334), (23, 334, 332), (332, 330, 23), (23, 330, 328), (23, 328, 326), (35, 33, 324), (324, 33, 31), (31, 29, 324), (324, 29, 27), (324, 27, 326), (326, 27, 25), (326, 25, 23), (203, 201, 363), (363, 201, 199), (363, 199, 365), (365, 199, 367), (187, 408, 189), (189, 408, 379), (373, 371, 199), (199, 371, 369), (199, 369, 367), (377, 193, 379), (379, 193, 191), (379, 191, 189), (373, 199, 375), (375, 199, 197), (375, 197, 377), (377, 197, 195), (377, 195, 193), (217, 216, 163), (163, 216, 383), (163, 383, 165), (165, 383, 385), (165, 385, 167), (167, 385, 387), (167, 387, 169), (169, 387, 389), (169, 389, 171), (171, 389, 391), (171, 391, 173), (173, 391, 393), (173, 393, 175), (175, 393, 395), (175, 395, 177), (177, 395, 397), (177, 397, 179), (179, 397, 399), (179, 399, 181), (181, 399, 401), (181, 401, 183), (183, 401, 403), (183, 403, 185), (185, 403, 405), (185, 405, 187), (187, 405, 407), (187, 407, 408), (260, 258, 89), (266, 264, 89), (89, 264, 262), (89, 262, 260), (270, 83, 272), (272, 83, 81), (272, 81, 79), (79, 77, 272), (272, 77, 75), (272, 75, 274), (266, 89, 268), (268, 89, 87), (268, 87, 270), (270, 87, 85), (270, 85, 83), (258, 256, 89), (89, 256, 254), (89, 254, 252), (252, 250, 89), (89, 250, 248), (89, 248, 246), (244, 242, 149), (149, 242, 240), (240, 238, 149), (149, 238, 236), (149, 236, 234), (234, 232, 149), (149, 232, 230), (149, 230, 228), (228, 226, 149), (149, 226, 224), (149, 224, 151), (151, 224, 222), (217, 163, 220), (220, 163, 161), (220, 161, 159), (159, 157, 220), (220, 157, 155), (220, 155, 222), (222, 155, 153), (222, 153, 151), (51, 300, 53), (53, 300, 298), (53, 298, 55), (55, 298, 296), (55, 296, 57), (57, 296, 294), (57, 294, 59), (59, 294, 292), (59, 292, 61), (61, 292, 290), (61, 290, 63), (63, 290, 288), (63, 288, 65), (65, 288, 286), (65, 286, 67), (67, 286, 284), (67, 284, 69), (69, 284, 282), (69, 282, 71), (71, 282, 280), (71, 280, 73), (73, 280, 278), (73, 278, 75), (75, 278, 276), (75, 276, 274), (322, 39, 324), (324, 39, 37), (324, 37, 35), (322, 320, 39), (39, 320, 318), (39, 318, 316), (316, 314, 39), (39, 314, 312), (39, 312, 41), (41, 312, 310), (41, 310, 43), (43, 310, 308), (43, 308, 45), (45, 308, 47), (47, 308, 306), (47, 306, 49), (49, 306, 304), (49, 304, 51), (51, 304, 302), (51, 302, 300), (215, 209, 411), (411, 209, 418), (411, 418, 413), (413, 418, 23), (413, 23, 21), (21, 19, 413), (413, 19, 17), (413, 17, 15), (15, 13, 413), (413, 13, 11), (413, 11, 9), (9, 7, 413), (413, 7, 5), (413, 5, 3), (3, 1, 413), (413, 1, 210), (413, 210, 212), (419, 420, 413), (419, 413, 421), (212, 422, 413), (413, 422, 423), (413, 423, 424), (424, 425, 413), (413, 425, 426), (413, 426, 421), (420, 427, 413), (413, 427, 428), (413, 428, 429), (430, 431, 432), (428, 433, 430), (430, 433, 434), (430, 434, 431), (432, 435, 430), (430, 435, 436), (430, 436, 428), (428, 436, 437), (428, 437, 429), (149, 147, 438), (95, 93, 438), (95, 438, 97), (438, 117, 115), (103, 101, 438), (438, 101, 99), (438, 99, 97), (115, 113, 438), (438, 113, 111), (438, 111, 109), (109, 107, 438), (438, 107, 105), (438, 105, 103), (93, 91, 438), (438, 91, 89), (438, 89, 149), (149, 89, 246), (149, 246, 244), (147, 145, 438), (438, 145, 143), (438, 143, 141), (141, 139, 438), (438, 139, 137), (438, 137, 135), (135, 133, 438), (438, 133, 131), (438, 131, 129), (129, 127, 438), (438, 127, 125), (438, 125, 123), (123, 121, 438), (438, 121, 119), (438, 119, 117), (116, 118, 439), (396, 394, 174), (174, 394, 172), (172, 394, 392), (172, 392, 170), (170, 392, 168), (168, 392, 390), (168, 390, 166), (166, 390, 388), (166, 388, 164), (388, 386, 164), (164, 386, 384), (164, 384, 162), (162, 384, 382), (162, 382, 381), (396, 174, 398), (398, 174, 176), (398, 176, 400), (400, 176, 178), (400, 178, 402), (402, 178, 180), (402, 180, 404), (364, 366, 198), (198, 366, 368), (368, 370, 198), (198, 370, 372), (198, 372, 196), (196, 372, 374), (196, 374, 194), (194, 374, 376), (194, 376, 192), (192, 376, 378), (180, 182, 404), (404, 182, 184), (404, 184, 406), (406, 184, 186), (406, 186, 380), (380, 186, 188), (380, 188, 378), (378, 188, 190), (378, 190, 192), (341, 343, 440), (341, 440, 339), (335, 337, 22), (335, 22, 333), (327, 329, 22), (22, 329, 331), (22, 331, 333), (28, 30, 323), (323, 30, 32), (323, 32, 34), (327, 22, 325), (325, 22, 24), (325, 24, 323), (323, 24, 26), (323, 26, 28), (343, 345, 440), (440, 345, 347), (440, 347, 349), (349, 351, 208), (208, 351, 353), (208, 353, 355), (364, 198, 362), (362, 198, 200), (362, 200, 202), (355, 357, 208), (208, 357, 360), (208, 360, 206), (206, 360, 362), (206, 362, 204), (204, 362, 202), (349, 208, 440), (440, 208, 441), (440, 441, 442), (443, 444, 441), (441, 444, 445), (441, 445, 442), (208, 214, 441), (441, 214, 446), (441, 446, 447), (447, 448, 441), (441, 448, 449), (441, 449, 443), (317, 319, 38), (317, 38, 315), (309, 311, 38), (38, 311, 313), (38, 313, 315), (38, 40, 309), (309, 40, 42), (309, 42, 307), (307, 42, 44), (307, 44, 305), (34, 36, 323), (323, 36, 38), (323, 38, 321), (321, 38, 319), (44, 46, 305), (305, 46, 48), (305, 48, 303), (303, 48, 50), (303, 50, 301), (301, 50, 299), (273, 275, 74), (74, 275, 277), (74, 277, 72), (72, 277, 279), (299, 50, 297), (297, 50, 52), (297, 52, 295), (295, 52, 54), (295, 54, 293), (293, 54, 56), (293, 56, 291), (291, 56, 58), (291, 58, 289), (289, 58, 60), (289, 60, 287), (287, 60, 62), (287, 62, 285), (285, 62, 64), (285, 64, 283), (283, 64, 66), (283, 66, 281), (281, 66, 68), (281, 68, 279), (279, 68, 70), (279, 70, 72), (247, 249, 88), (247, 88, 245), (241, 243, 148), (241, 148, 239), (233, 235, 148), (148, 235, 237), (148, 237, 239), (227, 229, 148), (148, 229, 231), (148, 231, 233), (156, 158, 219), (156, 219, 154), (154, 219, 221), (154, 221, 152), (381, 218, 162), (162, 218, 219), (162, 219, 160), (160, 219, 158), (152, 221, 150), (150, 221, 223), (150, 223, 148), (148, 223, 225), (148, 225, 227), (249, 251, 88), (88, 251, 253), (88, 253, 255), (255, 257, 88), (88, 257, 259), (88, 259, 261), (273, 74, 271), (271, 74, 76), (271, 76, 78), (261, 263, 88), (88, 263, 265), (88, 265, 86), (86, 265, 267), (86, 267, 84), (84, 267, 269), (84, 269, 82), (82, 269, 271), (82, 271, 80), (80, 271, 78), (136, 138, 439), (439, 138, 140), (439, 140, 142), (130, 132, 439), (439, 132, 134), (439, 134, 136), (124, 126, 439), (439, 126, 128), (439, 128, 130), (118, 120, 439), (439, 120, 122), (439, 122, 124), (142, 144, 439), (439, 144, 146), (439, 146, 148), (243, 245, 148), (148, 245, 88), (148, 88, 439), (439, 88, 90), (439, 90, 92), (110, 112, 439), (439, 112, 114), (439, 114, 116), (92, 94, 439), (439, 94, 96), (439, 96, 98), (98, 100, 439), (439, 100, 102), (439, 102, 104), (104, 106, 439), (439, 106, 108), (439, 108, 110), (450, 451, 452), (453, 442, 454), (451, 455, 452), (452, 455, 456), (452, 456, 453), (454, 457, 453), (453, 457, 458), (453, 458, 452), (452, 458, 459), (452, 459, 450), (453, 460, 442), (442, 460, 461), (442, 461, 462), (462, 463, 442), (442, 463, 464), (442, 464, 465), (465, 466, 442), (442, 466, 467), (442, 467, 468), (468, 213, 442), (442, 213, 211), (442, 211, 0), (12, 14, 442), (442, 14, 16), (442, 16, 18), (6, 8, 442), (442, 8, 10), (442, 10, 12), (0, 2, 442), (442, 2, 4), (442, 4, 6), (18, 20, 442), (442, 20, 22), (442, 22, 440), (440, 22, 337), (440, 337, 339), (428, 456, 433), (433, 456, 455), (433, 455, 434), (434, 455, 451), (434, 451, 431), (431, 451, 450), (431, 450, 432), (432, 450, 459), (432, 459, 435), (212, 213, 422), (422, 213, 468), (422, 468, 423), (423, 468, 467), (423, 467, 424), (424, 467, 466), (424, 466, 425), (425, 466, 465), (425, 465, 426), (426, 465, 464), (426, 464, 421), (421, 464, 463), (421, 463, 419), (419, 463, 462), (419, 462, 420), (420, 462, 461), (420, 461, 427), (427, 461, 460), (427, 460, 428), (428, 460, 453), (428, 453, 456), (214, 215, 446), (446, 215, 412), (446, 412, 447), (412, 410, 447), (447, 410, 409), (447, 409, 448), (448, 409, 417), (448, 417, 449), (449, 417, 416), (449, 416, 443), (443, 416, 415), (443, 415, 444), (444, 415, 414), (444, 414, 445), (445, 414, 442), (442, 414, 413), (442, 413, 454), (413, 429, 454), (454, 429, 437), (454, 437, 457), (457, 437, 436), (457, 436, 458), (458, 436, 435), (458, 435, 459)])
me_bandana_logo.use_remesh_fix_poles = True
me_bandana_logo.use_remesh_preserve_attributes = False
me_bandana_logo.use_mirror_vertex_groups = False
me_bandana_logo.update()

# ---- objects
ob_bandana_body = bpy.data.objects.new('Bandana-Body', me_bandana_body)
ob_bandana_logo = bpy.data.objects.new('Bandana-Logo', me_bandana_logo)

# ---- transforms, parenting, visibility, modifiers, constraints
ob_bandana_body.location = (0.0, 0.0, 0.0)
ob_bandana_body.rotation_euler = (1.571, 0.0, 0.0)
ob_bandana_body.lineart.crease_threshold = 0.0
_m = ob_bandana_body.modifiers.new('Decimate', 'DECIMATE')
_m.ratio = 0.2
ob_bandana_logo.parent = ob_bandana_body
ob_bandana_logo.matrix_parent_inverse = Matrix(((1.0, 0.0, -0.0, 8.476e-05), (0.0, -4.371e-08, 1.0, -3.386e-05), (0.0, -1.0, -4.371e-08, 3.815e-05), (-0.0, 0.0, -0.0, 1.0)))
ob_bandana_logo.location = (-75.22, 94.94, -33.15)
ob_bandana_logo.rotation_euler = (1.571, -0.0, 0.0)
ob_bandana_logo.lineart.crease_threshold = 0.0
_m = ob_bandana_logo.modifiers.new('Decimate', 'DECIMATE')
_m.ratio = 0.5

# ---- collection membership
col_collection.objects.link(ob_bandana_body)
col_collection.objects.link(ob_bandana_logo)

# ---- scene / render settings (as saved in the file)
scene.frame_start = 1; scene.frame_end = 250; scene.frame_set(1)
scene.render.engine = 'BLENDER_EEVEE_NEXT'
scene.cycles.use_denoising = False
scene.cycles.samples = 128
scene.cycles.sampling_pattern = 'TABULATED_SOBOL'
scene.cycles.use_adaptive_sampling = False
scene.cycles.use_light_tree = False
scene.view_settings.view_transform = 'Filmic'
bpy.context.view_layer.update()

# ---- added for rendering (the .blend has no active camera and no usable light): camera, sun
cam_auto = bpy.data.cameras.new('AutoCamera')
cam_auto.lens = 50.0
cam_auto.sensor_width = 36.0
cam_auto.clip_end = 2336.64
ob_auto_camera = bpy.data.objects.new('AutoCamera', cam_auto)
scene.collection.objects.link(ob_auto_camera)
ob_auto_camera.location = (132.819, -139.725, 99.0958)
ob_auto_camera.rotation_euler = (1.09748, -7.21219e-08, 0.694738)
scene.camera = ob_auto_camera
light_auto_sun = bpy.data.lights.new('AutoSun', 'SUN')
light_auto_sun.energy = 3.0
light_auto_sun.angle = 0.0523599
ob_auto_sun = bpy.data.objects.new('AutoSun', light_auto_sun)
scene.collection.objects.link(ob_auto_sun)
ob_auto_sun.rotation_euler = (0.872665, 0.174533, 0.523599)
bpy.context.view_layer.update()
